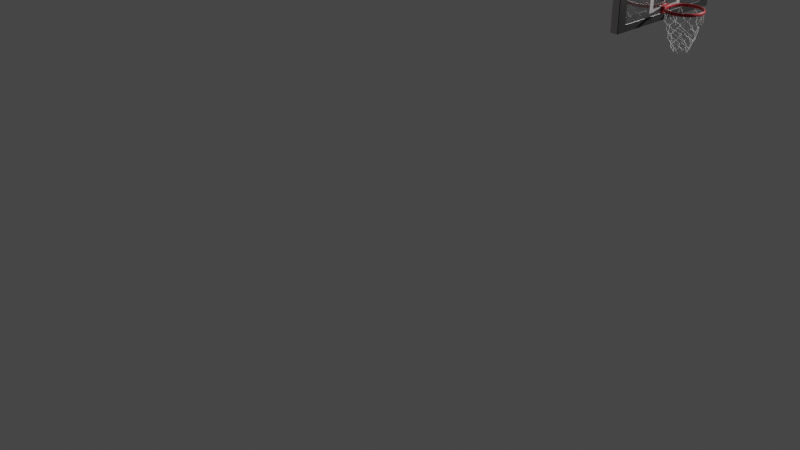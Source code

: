 # Source: BasketballBackboardCopy.blend  (saved by Blender 2.80.69; exported with 4.5.12 LTS)
import bpy
from mathutils import Matrix  # noqa: F401  (used for matrix-valued properties, if any)

bpy.ops.wm.read_factory_settings(use_empty=True)
scene = bpy.context.scene
scene.name = 'Scene'

# ---- collections
col_collection = bpy.data.collections.new('Collection'); scene.collection.children.link(col_collection)

# ---- materials (node trees are filled in below, after node groups)
mat_backboard = bpy.data.materials.new('Backboard')
mat_backboard.alpha_threshold = 0.0
mat_backboard.use_transparent_shadow = False
mat_backboard.roughness = 0.5
mat_backboard.line_color = (0.0, 0.0, 0.0, 1.0)
mat_rim = bpy.data.materials.new('Rim')
mat_rim.use_transparent_shadow = False
mat_rim.roughness = 0.25
mat_guard = bpy.data.materials.new('Guard')
mat_guard.use_transparent_shadow = False
mat_guard.roughness = 0.25
mat_glass = bpy.data.materials.new('Glass')
mat_glass.surface_render_method = 'BLENDED'
mat_glass.blend_method = 'BLEND'
mat_glass.use_transparent_shadow = False
mat_glass.roughness = 0.25
mat_rim_rope = bpy.data.materials.new('Rim Rope')
mat_rim_rope.use_transparent_shadow = False
mat_rim_rope.roughness = 0.25

# ---- material node trees
mat_backboard.use_nodes = True; mat_backboard.node_tree.nodes.clear()
_N = mat_backboard.node_tree.nodes; _L = mat_backboard.node_tree.links
n0 = _N.new('ShaderNodeOutputMaterial'); n0.name = 'Material Output'; n0.location = (300, 300)
n1 = _N.new('ShaderNodeBsdfPrincipled'); n1.name = 'Principled BSDF'; n1.location = (10, 300)
n1.distribution = 'GGX'
n1.subsurface_method = 'BURLEY'
n1.inputs[0].default_value = (0.6105, 0.5711, 0.5841, 1.0)
n1.inputs[1].default_value = 0.8
n1.inputs[3].default_value = 1.45
n1.inputs[27].default_value = (0.0, 0.0, 0.0, 1.0)
n1.inputs[28].default_value = 1.0
_L.new(n1.outputs[0], n0.inputs[0])
n0.is_active_output = True
mat_rim.use_nodes = True; mat_rim.node_tree.nodes.clear()
_N = mat_rim.node_tree.nodes; _L = mat_rim.node_tree.links
n0 = _N.new('ShaderNodeOutputMaterial'); n0.name = 'Material Output'; n0.location = (300, 300)
n1 = _N.new('ShaderNodeBsdfPrincipled'); n1.name = 'Principled BSDF'; n1.location = (10, 300)
n1.distribution = 'GGX'
n1.subsurface_method = 'BURLEY'
n1.inputs[0].default_value = (0.4072, 0.0137, 0.02122, 1.0)
n1.inputs[3].default_value = 1.45
n1.inputs[27].default_value = (0.0, 0.0, 0.0, 1.0)
n1.inputs[28].default_value = 1.0
_L.new(n1.outputs[0], n0.inputs[0])
n0.is_active_output = True
mat_guard.use_nodes = True; mat_guard.node_tree.nodes.clear()
_N = mat_guard.node_tree.nodes; _L = mat_guard.node_tree.links
n0 = _N.new('ShaderNodeOutputMaterial'); n0.name = 'Material Output'; n0.location = (300, 300)
n1 = _N.new('ShaderNodeBsdfPrincipled'); n1.name = 'Principled BSDF'; n1.location = (10, 300)
n1.distribution = 'GGX'
n1.subsurface_method = 'BURLEY'
n1.inputs[0].default_value = (0.006239, 0.006239, 0.006239, 1.0)
n1.inputs[3].default_value = 1.45
n1.inputs[27].default_value = (0.0, 0.0, 0.0, 1.0)
n1.inputs[28].default_value = 1.0
_L.new(n1.outputs[0], n0.inputs[0])
n0.is_active_output = True
mat_glass.use_nodes = True; mat_glass.node_tree.nodes.clear()
_N = mat_glass.node_tree.nodes; _L = mat_glass.node_tree.links
n0 = _N.new('ShaderNodeBsdfPrincipled'); n0.name = 'Principled BSDF'; n0.location = (-475, 826)
n0.distribution = 'GGX'
n0.subsurface_method = 'BURLEY'
n0.inputs[1].default_value = 0.95
n0.inputs[2].default_value = 0.0
n0.inputs[3].default_value = 1.45
n0.inputs[13].default_value = 1.0
n0.inputs[18].default_value = 0.916
n0.inputs[27].default_value = (0.0, 0.0, 0.0, 1.0)
n0.inputs[28].default_value = 1.0
n1 = _N.new('ShaderNodeBsdfTransparent'); n1.name = 'Transparent BSDF'; n1.location = (-408, 937)
n2 = _N.new('ShaderNodeMixShader'); n2.name = 'Mix Shader'; n2.location = (-117, 885)
n3 = _N.new('ShaderNodeOutputMaterial'); n3.name = 'Material Output'; n3.location = (106, 947)
_L.new(n2.outputs[0], n3.inputs[0])
_L.new(n0.outputs[0], n2.inputs[2])
_L.new(n1.outputs[0], n2.inputs[1])
n3.is_active_output = True
mat_rim_rope.use_nodes = True; mat_rim_rope.node_tree.nodes.clear()
_N = mat_rim_rope.node_tree.nodes; _L = mat_rim_rope.node_tree.links
n0 = _N.new('ShaderNodeOutputMaterial'); n0.name = 'Material Output'; n0.location = (300, 300)
n1 = _N.new('ShaderNodeBsdfPrincipled'); n1.name = 'Principled BSDF'; n1.location = (10, 300)
n1.distribution = 'GGX'
n1.subsurface_method = 'BURLEY'
n1.inputs[0].default_value = (1.0, 1.0, 1.0, 1.0)
n1.inputs[3].default_value = 1.45
n1.inputs[27].default_value = (0.0, 0.0, 0.0, 1.0)
n1.inputs[28].default_value = 1.0
_L.new(n1.outputs[0], n0.inputs[0])
n0.is_active_output = True

# ---- world
world_world = bpy.data.worlds.new('World'); scene.world = world_world
world_world.use_nodes = True; world_world.node_tree.nodes.clear()
_N = world_world.node_tree.nodes; _L = world_world.node_tree.links
n0 = _N.new('ShaderNodeOutputWorld'); n0.name = 'World Output'; n0.location = (300, 300)
n1 = _N.new('ShaderNodeBackground'); n1.name = 'Background'; n1.location = (10, 300)
n1.inputs[0].default_value = (0.05088, 0.05088, 0.05088, 1.0)
_L.new(n1.outputs[0], n0.inputs[0])
n0.is_active_output = True
world_world.color = (0.05088, 0.05088, 0.05088)
world_world.use_sun_shadow = False
world_world.sun_shadow_jitter_overblur = 0.0

# ---- cameras
cam_camera = bpy.data.cameras.new('Camera')
cam_camera.clip_end = 100.0
cam_camera.ortho_scale = 7.314
cam_camera.dof.focus_distance = 0.0
cam_camera.dof.aperture_fstop = 128.0

# ---- lights
light_light = bpy.data.lights.new('Light', 'POINT')
light_light.transmission_factor = 0.0
light_light.cutoff_distance = 30.0
light_light.energy = 1000.0
light_light.shadow_buffer_clip_start = 1.001
light_light.shadow_soft_size = 0.1
light_light.shadow_maximum_resolution = 0.006
light_light.use_absolute_resolution = True

# ---- meshes
me_cube = bpy.data.meshes.new('Cube')
me_cube.from_pydata([(1.0, 0.2627, -0.01141), (1.0, 0.2627, -0.6998), (1.0, -0.2627, -0.01141), (1.0, -0.2627, -0.6998), (-1.0, 1.0, 1.0), (-1.0, 1.0, -1.0), (-1.0, -1.0, 1.0), (-1.0, -1.0, -1.0), (1.0, 1.0, -1.0), (1.0, -1.0, -1.0), (1.0, 0.855, -0.855), (1.0, -0.855, -0.855), (1.0, 0.3346, 0.06044), (1.0, 0.3346, -0.7717), (1.0, -0.3346, 0.06044), (1.0, -0.3346, -0.7717), (1.005, -0.0794, -0.8505), (1.011, -0.0794, -0.6896), (1.005, 0.0794, -0.8505), (1.011, 0.0794, -0.6896), (1.12, -0.0794, -0.8505), (2.194, -0.0794, -0.6904), (1.12, 0.0794, -0.8505), (2.194, 0.0794, -0.6904), (1.005, -0.0794, -0.6998), (1.005, 0.0794, -0.6998), (2.191, 0.0794, -0.7165), (2.191, -0.0794, -0.7165), (1.055, -0.0794, -0.6685), (1.055, 0.0794, -0.6685), (1.044, -0.0794, -0.6905), (1.044, 0.0794, -0.6905), (1.088, -0.0794, -0.6695), (1.088, 0.0794, -0.6695), (1.04, -1.0, -1.0), (1.04, 1.0, -1.0), (1.04, 0.855, -0.855), (1.04, -0.855, -0.855), (-1.0, -1.0, 0.0), (-1.0, 1.0, 0.0), (1.0, -0.855, 0.0), (1.0, 0.3346, -0.3556), (1.0, -0.3346, -0.3556), (1.0, 0.2627, -0.3556), (1.0, -0.2627, -0.3556), (1.04, 1.0, 0.0), (1.04, 0.855, 0.0), (1.04, -0.855, 0.0), (1.0, -0.855, 0.1261), (1.04, -0.855, 0.1261), (1.0, 1.0, 1.0), (1.0, 0.855, 0.855), (1.0, -0.855, 0.855), (1.0, 1.0, 0.0), (1.0, 0.855, 0.0), (1.0, -1.0, 1.0), (1.0, -1.0, 0.0), (1.04, 0.855, 0.1261), (1.0, 0.855, 0.1261), (1.208, 1.0, 0.0), (1.208, 1.0, -1.0), (1.208, 0.855, 0.0), (1.208, 0.855, -0.855), (1.208, -0.855, 0.0), (1.208, -0.855, -0.855), (1.208, -1.0, 0.0), (1.208, -0.855, 0.1261), (1.208, 0.855, 0.1261), (1.208, -1.0, -1.0)], [], [(50, 4, 6, 55), (56, 55, 6, 38), (5, 8, 9, 7), (43, 0, 2, 44), (39, 4, 50, 53), (9, 11, 37, 34), (52, 51, 50, 55), (41, 13, 10, 54), (42, 14, 52, 40), (14, 12, 51, 52), (13, 15, 11, 10), (43, 1, 13, 41), (44, 2, 14, 42), (2, 0, 12, 14), (1, 3, 15, 13), (24, 17, 19, 25), (25, 19, 23, 26), (26, 23, 21, 27), (27, 21, 17, 24), (18, 22, 20, 16), (23, 19, 17, 21), (20, 27, 24, 16), (22, 26, 27, 20), (18, 25, 26, 22), (16, 24, 25, 18), (17, 19, 31, 30), (30, 31, 33, 32), (19, 29, 33, 31), (29, 28, 32, 33), (28, 17, 30, 32), (19, 17, 28, 29), (45, 59, 60, 35, 8, 53), (10, 11, 37, 36), (34, 68, 65, 56, 9), (54, 10, 36, 46), (10, 8, 35, 36), (9, 8, 35, 60, 68, 34), (11, 40, 47, 37), (58, 53, 45, 59, 67, 57), (3, 44, 42, 15), (0, 43, 41, 12), (15, 42, 40, 11), (12, 41, 54, 51), (5, 39, 53, 8), (1, 43, 44, 3), (9, 56, 38, 7), (40, 52, 48), (47, 40, 48, 49), (51, 54, 53, 50), (40, 52, 55, 56), (46, 45, 53, 54), (46, 54, 58, 57), (37, 47, 63, 64), (7, 38, 6, 4, 39, 5), (62, 64, 68, 60), (61, 62, 60, 59), (64, 63, 65, 68), (65, 63, 66), (61, 67, 59), (46, 57, 67, 61), (36, 37, 64, 62), (46, 36, 62, 61), (47, 49, 66, 63), (56, 48, 49, 66, 65)])
me_cube.polygons.foreach_set('material_index', [0, 0, 0, 3, 0, 0, 0, 3, 3, 3, 3, 0, 0, 0, 0, 1, 1, 1, 1, 1, 1, 1, 1, 1, 1, 1, 1, 1, 1, 1, 1, 2, 2, 2, 2, 0, 2, 2, 2, 0, 0, 3, 3, 0, 3, 0, 0, 2, 0, 0, 0, 2, 2, 3, 2, 2, 2, 2, 2, 2, 2, 2, 2, 2])
_uv = me_cube.uv_layers.new(name='UVMap')
_uv.uv.foreach_set('vector', [0.375, 0.0, 0.625, 0.0, 0.625, 0.25, 0.375, 0.25, 0.5, 0.25, 0.625, 0.25, 0.625, 0.5, 0.5, 0.5, 0.375, 0.75, 0.625, 0.75, 0.625, 1.0, 0.375, 1.0, 0.25, 0.5907, 0.2862, 0.5907, 0.2862, 0.6593, 0.25, 0.6593, 0.75, 0.5, 0.875, 0.5, 0.875, 0.75, 0.75, 0.75, 0.125, 0.75, 0.1431, 0.7319, 0.1431, 0.7319, 0.125, 0.75, 0.3569, 0.7319, 0.3569, 0.5181, 0.375, 0.5, 0.375, 0.75, 0.25, 0.5813, 0.2063, 0.5813, 0.1431, 0.5181, 0.25, 0.5181, 0.25, 0.6687, 0.2937, 0.6687, 0.3569, 0.7319, 0.25, 0.7319, 0.2937, 0.6687, 0.2937, 0.5813, 0.3569, 0.5181, 0.3569, 0.7319, 0.2063, 0.5813, 0.2063, 0.6687, 0.1431, 0.7319, 0.1431, 0.5181, 0.25, 0.5907, 0.2138, 0.5907, 0.2063, 0.5813, 0.25, 0.5813, 0.25, 0.6593, 0.2862, 0.6593, 0.2937, 0.6687, 0.25, 0.6687, 0.2862, 0.6593, 0.2862, 0.5907, 0.2937, 0.5813, 0.2937, 0.6687, 0.2138, 0.5907, 0.2138, 0.6593, 0.2063, 0.6687, 0.2063, 0.5813, 0.6103, 0.0, 0.625, 0.0, 0.625, 0.25, 0.6103, 0.25, 0.6103, 0.25, 0.625, 0.25, 0.625, 0.5, 0.6103, 0.5, 0.6103, 0.5, 0.625, 0.5, 0.625, 0.75, 0.6103, 0.75, 0.6103, 0.75, 0.625, 0.75, 0.625, 1.0, 0.6103, 1.0, 0.125, 0.5, 0.375, 0.5, 0.375, 0.75, 0.125, 0.75, 0.625, 0.5, 0.875, 0.5, 0.875, 0.75, 0.625, 0.75, 0.375, 0.75, 0.6103, 0.75, 0.6103, 1.0, 0.375, 1.0, 0.375, 0.5, 0.6103, 0.5, 0.6103, 0.75, 0.375, 0.75, 0.375, 0.25, 0.6103, 0.25, 0.6103, 0.5, 0.375, 0.5, 0.375, 0.0, 0.6103, 0.0, 0.6103, 0.25, 0.375, 0.25, 0.875, 0.75, 0.875, 0.5, 0.875, 0.5, 0.875, 0.75, 0.625, 0.0, 0.625, 0.25, 0.625, 0.25, 0.625, 0.0, 0.0, 0.0, 0.0, 0.0, 0.0, 0.0, 0.0, 0.0, 0.0, 0.0, 0.0, 0.0, 0.0, 0.0, 0.0, 0.0, 0.0, 0.0, 0.0, 0.0, 0.0, 0.0, 0.0, 0.0, 0.875, 0.5, 0.875, 0.75, 0.0, 0.0, 0.0, 0.0, 0.75, 0.75, 0.75, 0.75, 0.625, 0.75, 0.625, 0.75, 0.625, 0.75, 0.75, 0.75, 0.1431, 0.5181, 0.1431, 0.7319, 0.1431, 0.7319, 0.1431, 0.5181, 0.375, 0.25, 0.375, 0.25, 0.5, 0.25, 0.5, 0.25, 0.375, 0.25, 0.25, 0.5181, 0.1431, 0.5181, 0.1431, 0.5181, 0.25, 0.5181, 0.1431, 0.5181, 0.125, 0.5, 0.125, 0.5, 0.1431, 0.5181, 0.625, 1.0, 0.625, 0.75, 0.625, 0.75, 0.625, 0.75, 0.625, 1.0, 0.625, 1.0, 0.1431, 0.7319, 0.25, 0.7319, 0.25, 0.7319, 0.1431, 0.7319, 0.25, 0.5181, 0.75, 0.75, 0.75, 0.75, 0.75, 0.75, 0.25, 0.5181, 0.25, 0.5181, 0.2138, 0.6593, 0.25, 0.6593, 0.25, 0.6687, 0.2063, 0.6687, 0.2862, 0.5907, 0.25, 0.5907, 0.25, 0.5813, 0.2937, 0.5813, 0.2063, 0.6687, 0.25, 0.6687, 0.25, 0.7319, 0.1431, 0.7319, 0.2937, 0.5813, 0.25, 0.5813, 0.25, 0.5181, 0.3569, 0.5181, 0.625, 0.5, 0.75, 0.5, 0.75, 0.75, 0.625, 0.75, 0.2138, 0.5907, 0.25, 0.5907, 0.25, 0.6593, 0.2138, 0.6593, 0.375, 0.25, 0.5, 0.25, 0.5, 0.5, 0.375, 0.5, 0.25, 0.7319, 0.3569, 0.7319, 0.25, 0.7319, 0.25, 0.7319, 0.25, 0.7319, 0.25, 0.7319, 0.25, 0.7319, 0.3569, 0.5181, 0.25, 0.5181, 0.25, 0.5, 0.375, 0.5, 0.25, 0.7319, 0.3569, 0.7319, 0.375, 0.75, 0.25, 0.75, 0.25, 0.5181, 0.25, 0.5, 0.25, 0.5, 0.25, 0.5181, 0.25, 0.5181, 0.25, 0.5181, 0.25, 0.5181, 0.25, 0.5181, 0.1431, 0.7319, 0.25, 0.7319, 0.25, 0.7319, 0.1431, 0.7319, 0.375, 0.5, 0.5, 0.5, 0.625, 0.5, 0.625, 0.75, 0.5, 0.75, 0.375, 0.75, 0.1431, 0.5181, 0.1431, 0.7319, 0.125, 0.75, 0.125, 0.5, 0.25, 0.5181, 0.1431, 0.5181, 0.125, 0.5, 0.25, 0.5, 0.1431, 0.7319, 0.25, 0.7319, 0.25, 0.75, 0.125, 0.75, 0.25, 0.75, 0.25, 0.7319, 0.25, 0.7319, 0.0, 0.0, 0.0, 0.0, 0.0, 0.0, 0.25, 0.5181, 0.25, 0.5181, 0.25, 0.5181, 0.25, 0.5181, 0.1431, 0.5181, 0.1431, 0.7319, 0.1431, 0.7319, 0.1431, 0.5181, 0.25, 0.5181, 0.1431, 0.5181, 0.1431, 0.5181, 0.25, 0.5181, 0.25, 0.7319, 0.25, 0.7319, 0.25, 0.7319, 0.25, 0.7319, 0.5, 0.25, 0.25, 0.7319, 0.25, 0.7319, 0.25, 0.7319, 0.25, 0.75])
me_cube.materials.append(mat_backboard)
me_cube.materials.append(mat_rim)
me_cube.materials.append(mat_guard)
me_cube.materials.append(mat_glass)
me_cube.use_remesh_preserve_volume = False
me_cube.use_remesh_preserve_attributes = False
me_cube.use_mirror_vertex_groups = False
me_cube.update()
me_torus = bpy.data.meshes.new('Torus')
me_torus.from_pydata([(1.05, 0.0, 0.0), (1.043, 0.0, 0.025), (1.025, 0.0, 0.0433), (1.0, 0.0, 0.05), (0.975, 0.0, 0.0433), (0.9567, 0.0, 0.025), (0.95, 0.0, 6.123e-18), (0.9567, 0.0, -0.025), (0.975, 0.0, -0.0433), (1.0, 0.0, -0.05), (1.025, 0.0, -0.0433), (1.043, 0.0, -0.025), (1.041, 0.1371, 0.0), (1.034, 0.1362, 0.025), (1.016, 0.1338, 0.0433), (0.9914, 0.1305, 0.05), (0.9667, 0.1273, 0.0433), (0.9485, 0.1249, 0.025), (0.9419, 0.124, 6.123e-18), (0.9485, 0.1249, -0.025), (0.9667, 0.1273, -0.0433), (0.9914, 0.1305, -0.05), (1.016, 0.1338, -0.0433), (1.034, 0.1362, -0.025), (1.014, 0.2718, 0.0), (1.008, 0.27, 0.025), (0.9901, 0.2653, 0.0433), (0.9659, 0.2588, 0.05), (0.9418, 0.2523, 0.0433), (0.9241, 0.2476, 0.025), (0.9176, 0.2459, 6.123e-18), (0.9241, 0.2476, -0.025), (0.9418, 0.2523, -0.0433), (0.9659, 0.2588, -0.05), (0.9901, 0.2653, -0.0433), (1.008, 0.27, -0.025), (0.9701, 0.4018, 0.0), (0.9639, 0.3993, 0.025), (0.947, 0.3923, 0.0433), (0.9239, 0.3827, 0.05), (0.9008, 0.3731, 0.0433), (0.8839, 0.3661, 0.025), (0.8777, 0.3635, 6.123e-18), (0.8839, 0.3661, -0.025), (0.9008, 0.3731, -0.0433), (0.9239, 0.3827, -0.05), (0.947, 0.3923, -0.0433), (0.9639, 0.3993, -0.025), (0.9093, 0.525, 0.0), (0.9035, 0.5217, 0.025), (0.8877, 0.5125, 0.0433), (0.866, 0.5, 0.05), (0.8444, 0.4875, 0.0433), (0.8285, 0.4783, 0.025), (0.8227, 0.475, 6.123e-18), (0.8285, 0.4783, -0.025), (0.8444, 0.4875, -0.0433), (0.866, 0.5, -0.05), (0.8877, 0.5125, -0.0433), (0.9035, 0.5217, -0.025), (0.833, 0.6392, 0.0), (0.8277, 0.6351, 0.025), (0.8132, 0.624, 0.0433), (0.7934, 0.6088, 0.05), (0.7735, 0.5935, 0.0433), (0.759, 0.5824, 0.025), (0.7537, 0.5783, 6.123e-18), (0.759, 0.5824, -0.025), (0.7735, 0.5935, -0.0433), (0.7934, 0.6088, -0.05), (0.8132, 0.624, -0.0433), (0.8277, 0.6351, -0.025), (0.7425, 0.7425, 0.0), (0.7377, 0.7377, 0.025), (0.7248, 0.7248, 0.0433), (0.7071, 0.7071, 0.05), (0.6894, 0.6894, 0.0433), (0.6765, 0.6765, 0.025), (0.6718, 0.6718, 6.123e-18), (0.6765, 0.6765, -0.025), (0.6894, 0.6894, -0.0433), (0.7071, 0.7071, -0.05), (0.7248, 0.7248, -0.0433), (0.7377, 0.7377, -0.025), (0.6392, 0.833, 0.0), (0.6351, 0.8277, 0.025), (0.624, 0.8132, 0.0433), (0.6088, 0.7934, 0.05), (0.5935, 0.7735, 0.0433), (0.5824, 0.759, 0.025), (0.5783, 0.7537, 6.123e-18), (0.5824, 0.759, -0.025), (0.5935, 0.7735, -0.0433), (0.6088, 0.7934, -0.05), (0.624, 0.8132, -0.0433), (0.6351, 0.8277, -0.025), (0.525, 0.9093, 0.0), (0.5217, 0.9035, 0.025), (0.5125, 0.8877, 0.0433), (0.5, 0.866, 0.05), (0.4875, 0.8444, 0.0433), (0.4783, 0.8285, 0.025), (0.475, 0.8227, 6.123e-18), (0.4783, 0.8285, -0.025), (0.4875, 0.8444, -0.0433), (0.5, 0.866, -0.05), (0.5125, 0.8877, -0.0433), (0.5217, 0.9035, -0.025), (0.4018, 0.9701, 0.0), (0.3993, 0.9639, 0.025), (0.3923, 0.947, 0.0433), (0.3827, 0.9239, 0.05), (0.3731, 0.9008, 0.0433), (0.3661, 0.8839, 0.025), (0.3635, 0.8777, 6.123e-18), (0.3661, 0.8839, -0.025), (0.3731, 0.9008, -0.0433), (0.3827, 0.9239, -0.05), (0.3923, 0.947, -0.0433), (0.3993, 0.9639, -0.025), (0.2718, 1.014, 0.0), (0.27, 1.008, 0.025), (0.2653, 0.9901, 0.0433), (0.2588, 0.9659, 0.05), (0.2523, 0.9418, 0.0433), (0.2476, 0.9241, 0.025), (0.2459, 0.9176, 6.123e-18), (0.2476, 0.9241, -0.025), (0.2523, 0.9418, -0.0433), (0.2588, 0.9659, -0.05), (0.2653, 0.9901, -0.0433), (0.27, 1.008, -0.025), (0.1371, 1.041, 0.0), (0.1362, 1.034, 0.025), (0.1338, 1.016, 0.0433), (0.1305, 0.9914, 0.05), (0.1273, 0.9667, 0.0433), (0.1249, 0.9485, 0.025), (0.124, 0.9419, 6.123e-18), (0.1249, 0.9485, -0.025), (0.1273, 0.9667, -0.0433), (0.1305, 0.9914, -0.05), (0.1338, 1.016, -0.0433), (0.1362, 1.034, -0.025), (7.927e-08, 1.05, 0.0), (7.877e-08, 1.043, 0.025), (7.739e-08, 1.025, 0.0433), (7.55e-08, 1.0, 0.05), (7.361e-08, 0.975, 0.0433), (7.223e-08, 0.9567, 0.025), (7.172e-08, 0.95, 6.123e-18), (7.223e-08, 0.9567, -0.025), (7.361e-08, 0.975, -0.0433), (7.55e-08, 1.0, -0.05), (7.739e-08, 1.025, -0.0433), (7.877e-08, 1.043, -0.025), (-0.1371, 1.041, 0.0), (-0.1362, 1.034, 0.025), (-0.1338, 1.016, 0.0433), (-0.1305, 0.9914, 0.05), (-0.1273, 0.9667, 0.0433), (-0.1249, 0.9485, 0.025), (-0.124, 0.9419, 6.123e-18), (-0.1249, 0.9485, -0.025), (-0.1273, 0.9667, -0.0433), (-0.1305, 0.9914, -0.05), (-0.1338, 1.016, -0.0433), (-0.1362, 1.034, -0.025), (-0.2718, 1.014, 0.0), (-0.27, 1.008, 0.025), (-0.2653, 0.9901, 0.0433), (-0.2588, 0.9659, 0.05), (-0.2523, 0.9418, 0.0433), (-0.2476, 0.9241, 0.025), (-0.2459, 0.9176, 6.123e-18), (-0.2476, 0.9241, -0.025), (-0.2523, 0.9418, -0.0433), (-0.2588, 0.9659, -0.05), (-0.2653, 0.9901, -0.0433), (-0.27, 1.008, -0.025), (-0.4018, 0.9701, 0.0), (-0.3993, 0.9639, 0.025), (-0.3923, 0.947, 0.0433), (-0.3827, 0.9239, 0.05), (-0.3731, 0.9008, 0.0433), (-0.3661, 0.8839, 0.025), (-0.3635, 0.8777, 6.123e-18), (-0.3661, 0.8839, -0.025), (-0.3731, 0.9008, -0.0433), (-0.3827, 0.9239, -0.05), (-0.3923, 0.947, -0.0433), (-0.3993, 0.9639, -0.025), (-0.525, 0.9093, 0.0), (-0.5217, 0.9035, 0.025), (-0.5125, 0.8877, 0.0433), (-0.5, 0.866, 0.05), (-0.4875, 0.8444, 0.0433), (-0.4783, 0.8285, 0.025), (-0.475, 0.8227, 6.123e-18), (-0.4783, 0.8285, -0.025), (-0.4875, 0.8444, -0.0433), (-0.5, 0.866, -0.05), (-0.5125, 0.8877, -0.0433), (-0.5217, 0.9035, -0.025), (-0.6392, 0.833, 0.0), (-0.6351, 0.8277, 0.025), (-0.624, 0.8132, 0.0433), (-0.6088, 0.7934, 0.05), (-0.5935, 0.7735, 0.0433), (-0.5824, 0.759, 0.025), (-0.5783, 0.7537, 6.123e-18), (-0.5824, 0.759, -0.025), (-0.5935, 0.7735, -0.0433), (-0.6088, 0.7934, -0.05), (-0.624, 0.8132, -0.0433), (-0.6351, 0.8277, -0.025), (-0.7425, 0.7425, 0.0), (-0.7377, 0.7377, 0.025), (-0.7248, 0.7248, 0.0433), (-0.7071, 0.7071, 0.05), (-0.6894, 0.6894, 0.0433), (-0.6765, 0.6765, 0.025), (-0.6718, 0.6718, 6.123e-18), (-0.6765, 0.6765, -0.025), (-0.6894, 0.6894, -0.0433), (-0.7071, 0.7071, -0.05), (-0.7248, 0.7248, -0.0433), (-0.7377, 0.7377, -0.025), (-0.833, 0.6392, 0.0), (-0.8277, 0.6351, 0.025), (-0.8132, 0.624, 0.0433), (-0.7934, 0.6088, 0.05), (-0.7735, 0.5935, 0.0433), (-0.759, 0.5824, 0.025), (-0.7537, 0.5783, 6.123e-18), (-0.759, 0.5824, -0.025), (-0.7735, 0.5935, -0.0433), (-0.7934, 0.6088, -0.05), (-0.8132, 0.624, -0.0433), (-0.8277, 0.6351, -0.025), (-0.9093, 0.525, 0.0), (-0.9035, 0.5217, 0.025), (-0.8877, 0.5125, 0.0433), (-0.866, 0.5, 0.05), (-0.8444, 0.4875, 0.0433), (-0.8285, 0.4783, 0.025), (-0.8227, 0.475, 6.123e-18), (-0.8285, 0.4783, -0.025), (-0.8444, 0.4875, -0.0433), (-0.866, 0.5, -0.05), (-0.8877, 0.5125, -0.0433), (-0.9035, 0.5217, -0.025), (-0.9701, 0.4018, 0.0), (-0.9639, 0.3993, 0.025), (-0.947, 0.3923, 0.0433), (-0.9239, 0.3827, 0.05), (-0.9008, 0.3731, 0.0433), (-0.8839, 0.3661, 0.025), (-0.8777, 0.3635, 6.123e-18), (-0.8839, 0.3661, -0.025), (-0.9008, 0.3731, -0.0433), (-0.9239, 0.3827, -0.05), (-0.947, 0.3923, -0.0433), (-0.9639, 0.3993, -0.025), (-1.014, 0.2718, 0.0), (-1.008, 0.27, 0.025), (-0.9901, 0.2653, 0.0433), (-0.9659, 0.2588, 0.05), (-0.9418, 0.2523, 0.0433), (-0.9241, 0.2476, 0.025), (-0.9176, 0.2459, 6.123e-18), (-0.9241, 0.2476, -0.025), (-0.9418, 0.2523, -0.0433), (-0.9659, 0.2588, -0.05), (-0.9901, 0.2653, -0.0433), (-1.008, 0.27, -0.025), (-1.041, 0.1371, 0.0), (-1.034, 0.1362, 0.025), (-1.016, 0.1338, 0.0433), (-0.9914, 0.1305, 0.05), (-0.9667, 0.1273, 0.0433), (-0.9485, 0.1249, 0.025), (-0.9419, 0.124, 6.123e-18), (-0.9485, 0.1249, -0.025), (-0.9667, 0.1273, -0.0433), (-0.9914, 0.1305, -0.05), (-1.016, 0.1338, -0.0433), (-1.034, 0.1362, -0.025), (-1.05, 9.179e-08, 0.0), (-1.043, 9.121e-08, 0.025), (-1.025, 8.961e-08, 0.0433), (-1.0, 8.742e-08, 0.05), (-0.975, 8.524e-08, 0.0433), (-0.9567, 8.364e-08, 0.025), (-0.95, 8.305e-08, 6.123e-18), (-0.9567, 8.364e-08, -0.025), (-0.975, 8.524e-08, -0.0433), (-1.0, 8.742e-08, -0.05), (-1.025, 8.961e-08, -0.0433), (-1.043, 9.121e-08, -0.025), (-1.041, -0.1371, 0.0), (-1.034, -0.1362, 0.025), (-1.016, -0.1338, 0.0433), (-0.9914, -0.1305, 0.05), (-0.9667, -0.1273, 0.0433), (-0.9485, -0.1249, 0.025), (-0.9419, -0.124, 6.123e-18), (-0.9485, -0.1249, -0.025), (-0.9667, -0.1273, -0.0433), (-0.9914, -0.1305, -0.05), (-1.016, -0.1338, -0.0433), (-1.034, -0.1362, -0.025), (-1.014, -0.2718, 0.0), (-1.008, -0.27, 0.025), (-0.9901, -0.2653, 0.0433), (-0.9659, -0.2588, 0.05), (-0.9418, -0.2523, 0.0433), (-0.9241, -0.2476, 0.025), (-0.9176, -0.2459, 6.123e-18), (-0.9241, -0.2476, -0.025), (-0.9418, -0.2523, -0.0433), (-0.9659, -0.2588, -0.05), (-0.9901, -0.2653, -0.0433), (-1.008, -0.27, -0.025), (-0.9701, -0.4018, 0.0), (-0.9639, -0.3993, 0.025), (-0.947, -0.3923, 0.0433), (-0.9239, -0.3827, 0.05), (-0.9008, -0.3731, 0.0433), (-0.8839, -0.3661, 0.025), (-0.8777, -0.3635, 6.123e-18), (-0.8839, -0.3661, -0.025), (-0.9008, -0.3731, -0.0433), (-0.9239, -0.3827, -0.05), (-0.947, -0.3923, -0.0433), (-0.9639, -0.3993, -0.025), (-0.9093, -0.525, 0.0), (-0.9035, -0.5217, 0.025), (-0.8877, -0.5125, 0.0433), (-0.866, -0.5, 0.05), (-0.8444, -0.4875, 0.0433), (-0.8285, -0.4783, 0.025), (-0.8227, -0.475, 6.123e-18), (-0.8285, -0.4783, -0.025), (-0.8444, -0.4875, -0.0433), (-0.866, -0.5, -0.05), (-0.8877, -0.5125, -0.0433), (-0.9035, -0.5217, -0.025), (-0.833, -0.6392, 0.0), (-0.8277, -0.6351, 0.025), (-0.8132, -0.624, 0.0433), (-0.7934, -0.6088, 0.05), (-0.7735, -0.5935, 0.0433), (-0.759, -0.5824, 0.025), (-0.7537, -0.5783, 6.123e-18), (-0.759, -0.5824, -0.025), (-0.7735, -0.5935, -0.0433), (-0.7934, -0.6088, -0.05), (-0.8132, -0.624, -0.0433), (-0.8277, -0.6351, -0.025), (-0.7425, -0.7425, 0.0), (-0.7377, -0.7377, 0.025), (-0.7248, -0.7248, 0.0433), (-0.7071, -0.7071, 0.05), (-0.6894, -0.6894, 0.0433), (-0.6765, -0.6765, 0.025), (-0.6718, -0.6718, 6.123e-18), (-0.6765, -0.6765, -0.025), (-0.6894, -0.6894, -0.0433), (-0.7071, -0.7071, -0.05), (-0.7248, -0.7248, -0.0433), (-0.7377, -0.7377, -0.025), (-0.6392, -0.833, 0.0), (-0.6351, -0.8277, 0.025), (-0.624, -0.8132, 0.0433), (-0.6088, -0.7934, 0.05), (-0.5935, -0.7735, 0.0433), (-0.5824, -0.759, 0.025), (-0.5783, -0.7537, 6.123e-18), (-0.5824, -0.759, -0.025), (-0.5935, -0.7735, -0.0433), (-0.6088, -0.7934, -0.05), (-0.624, -0.8132, -0.0433), (-0.6351, -0.8277, -0.025), (-0.525, -0.9093, 0.0), (-0.5217, -0.9035, 0.025), (-0.5125, -0.8877, 0.0433), (-0.5, -0.866, 0.05), (-0.4875, -0.8444, 0.0433), (-0.4783, -0.8285, 0.025), (-0.475, -0.8227, 6.123e-18), (-0.4783, -0.8285, -0.025), (-0.4875, -0.8444, -0.0433), (-0.5, -0.866, -0.05), (-0.5125, -0.8877, -0.0433), (-0.5217, -0.9035, -0.025), (-0.4018, -0.9701, 0.0), (-0.3993, -0.9639, 0.025), (-0.3923, -0.947, 0.0433), (-0.3827, -0.9239, 0.05), (-0.3731, -0.9008, 0.0433), (-0.3661, -0.8839, 0.025), (-0.3635, -0.8777, 6.123e-18), (-0.3661, -0.8839, -0.025), (-0.3731, -0.9008, -0.0433), (-0.3827, -0.9239, -0.05), (-0.3923, -0.947, -0.0433), (-0.3993, -0.9639, -0.025), (-0.2718, -1.014, 0.0), (-0.27, -1.008, 0.025), (-0.2653, -0.9901, 0.0433), (-0.2588, -0.9659, 0.05), (-0.2523, -0.9418, 0.0433), (-0.2476, -0.9241, 0.025), (-0.2459, -0.9176, 6.123e-18), (-0.2476, -0.9241, -0.025), (-0.2523, -0.9418, -0.0433), (-0.2588, -0.9659, -0.05), (-0.2653, -0.9901, -0.0433), (-0.27, -1.008, -0.025), (-0.1371, -1.041, 0.0), (-0.1362, -1.034, 0.025), (-0.1338, -1.016, 0.0433), (-0.1305, -0.9914, 0.05), (-0.1273, -0.9667, 0.0433), (-0.1249, -0.9485, 0.025), (-0.124, -0.9419, 6.123e-18), (-0.1249, -0.9485, -0.025), (-0.1273, -0.9667, -0.0433), (-0.1305, -0.9914, -0.05), (-0.1338, -1.016, -0.0433), (-0.1362, -1.034, -0.025), (7.927e-08, -1.05, 0.0), (7.877e-08, -1.043, 0.025), (7.739e-08, -1.025, 0.0433), (7.55e-08, -1.0, 0.05), (7.361e-08, -0.975, 0.0433), (7.223e-08, -0.9567, 0.025), (7.172e-08, -0.95, 6.123e-18), (7.223e-08, -0.9567, -0.025), (7.361e-08, -0.975, -0.0433), (7.55e-08, -1.0, -0.05), (7.739e-08, -1.025, -0.0433), (7.877e-08, -1.043, -0.025), (0.1371, -1.041, 0.0), (0.1362, -1.034, 0.025), (0.1338, -1.016, 0.0433), (0.1305, -0.9914, 0.05), (0.1273, -0.9667, 0.0433), (0.1249, -0.9485, 0.025), (0.124, -0.9419, 6.123e-18), (0.1249, -0.9485, -0.025), (0.1273, -0.9667, -0.0433), (0.1305, -0.9914, -0.05), (0.1338, -1.016, -0.0433), (0.1362, -1.034, -0.025), (0.2718, -1.014, 0.0), (0.27, -1.008, 0.025), (0.2653, -0.9901, 0.0433), (0.2588, -0.9659, 0.05), (0.2523, -0.9418, 0.0433), (0.2476, -0.9241, 0.025), (0.2459, -0.9176, 6.123e-18), (0.2476, -0.9241, -0.025), (0.2523, -0.9418, -0.0433), (0.2588, -0.9659, -0.05), (0.2653, -0.9901, -0.0433), (0.27, -1.008, -0.025), (0.4018, -0.9701, 0.0), (0.3993, -0.9639, 0.025), (0.3923, -0.947, 0.0433), (0.3827, -0.9239, 0.05), (0.3731, -0.9008, 0.0433), (0.3661, -0.8839, 0.025), (0.3635, -0.8777, 6.123e-18), (0.3661, -0.8839, -0.025), (0.3731, -0.9008, -0.0433), (0.3827, -0.9239, -0.05), (0.3923, -0.947, -0.0433), (0.3993, -0.9639, -0.025), (0.525, -0.9093, 0.0), (0.5217, -0.9035, 0.025), (0.5125, -0.8877, 0.0433), (0.5, -0.866, 0.05), (0.4875, -0.8444, 0.0433), (0.4783, -0.8285, 0.025), (0.475, -0.8227, 6.123e-18), (0.4783, -0.8285, -0.025), (0.4875, -0.8444, -0.0433), (0.5, -0.866, -0.05), (0.5125, -0.8877, -0.0433), (0.5217, -0.9035, -0.025), (0.6392, -0.833, 0.0), (0.6351, -0.8277, 0.025), (0.624, -0.8132, 0.0433), (0.6088, -0.7934, 0.05), (0.5935, -0.7735, 0.0433), (0.5824, -0.759, 0.025), (0.5783, -0.7537, 6.123e-18), (0.5824, -0.759, -0.025), (0.5935, -0.7735, -0.0433), (0.6088, -0.7934, -0.05), (0.624, -0.8132, -0.0433), (0.6351, -0.8277, -0.025), (0.7425, -0.7425, 0.0), (0.7377, -0.7377, 0.025), (0.7248, -0.7248, 0.0433), (0.7071, -0.7071, 0.05), (0.6894, -0.6894, 0.0433), (0.6765, -0.6765, 0.025), (0.6718, -0.6718, 6.123e-18), (0.6765, -0.6765, -0.025), (0.6894, -0.6894, -0.0433), (0.7071, -0.7071, -0.05), (0.7248, -0.7248, -0.0433), (0.7377, -0.7377, -0.025), (0.833, -0.6392, 0.0), (0.8277, -0.6351, 0.025), (0.8132, -0.624, 0.0433), (0.7934, -0.6088, 0.05), (0.7735, -0.5935, 0.0433), (0.759, -0.5824, 0.025), (0.7537, -0.5783, 6.123e-18), (0.759, -0.5824, -0.025), (0.7735, -0.5935, -0.0433), (0.7934, -0.6088, -0.05), (0.8132, -0.624, -0.0433), (0.8277, -0.6351, -0.025), (0.9093, -0.525, 0.0), (0.9035, -0.5217, 0.025), (0.8877, -0.5125, 0.0433), (0.866, -0.5, 0.05), (0.8444, -0.4875, 0.0433), (0.8285, -0.4783, 0.025), (0.8227, -0.475, 6.123e-18), (0.8285, -0.4783, -0.025), (0.8444, -0.4875, -0.0433), (0.866, -0.5, -0.05), (0.8877, -0.5125, -0.0433), (0.9035, -0.5217, -0.025), (0.9701, -0.4018, 0.0), (0.9639, -0.3993, 0.025), (0.947, -0.3923, 0.0433), (0.9239, -0.3827, 0.05), (0.9008, -0.3731, 0.0433), (0.8839, -0.3661, 0.025), (0.8777, -0.3635, 6.123e-18), (0.8839, -0.3661, -0.025), (0.9008, -0.3731, -0.0433), (0.9239, -0.3827, -0.05), (0.947, -0.3923, -0.0433), (0.9639, -0.3993, -0.025), (1.014, -0.2718, 0.0), (1.008, -0.27, 0.025), (0.9901, -0.2653, 0.0433), (0.9659, -0.2588, 0.05), (0.9418, -0.2523, 0.0433), (0.9241, -0.2476, 0.025), (0.9176, -0.2459, 6.123e-18), (0.9241, -0.2476, -0.025), (0.9418, -0.2523, -0.0433), (0.9659, -0.2588, -0.05), (0.9901, -0.2653, -0.0433), (1.008, -0.27, -0.025), (1.041, -0.1371, 0.0), (1.034, -0.1362, 0.025), (1.016, -0.1338, 0.0433), (0.9914, -0.1305, 0.05), (0.9667, -0.1273, 0.0433), (0.9485, -0.1249, 0.025), (0.9419, -0.124, 6.123e-18), (0.9485, -0.1249, -0.025), (0.9667, -0.1273, -0.0433), (0.9914, -0.1305, -0.05), (1.016, -0.1338, -0.0433), (1.034, -0.1362, -0.025)], [], [(0, 12, 13, 1), (1, 13, 14, 2), (2, 14, 15, 3), (3, 15, 16, 4), (4, 16, 17, 5), (5, 17, 18, 6), (6, 18, 19, 7), (7, 19, 20, 8), (8, 20, 21, 9), (9, 21, 22, 10), (10, 22, 23, 11), (11, 23, 12, 0), (12, 24, 25, 13), (13, 25, 26, 14), (14, 26, 27, 15), (15, 27, 28, 16), (16, 28, 29, 17), (17, 29, 30, 18), (18, 30, 31, 19), (19, 31, 32, 20), (20, 32, 33, 21), (21, 33, 34, 22), (22, 34, 35, 23), (23, 35, 24, 12), (24, 36, 37, 25), (25, 37, 38, 26), (26, 38, 39, 27), (27, 39, 40, 28), (28, 40, 41, 29), (29, 41, 42, 30), (30, 42, 43, 31), (31, 43, 44, 32), (32, 44, 45, 33), (33, 45, 46, 34), (34, 46, 47, 35), (35, 47, 36, 24), (36, 48, 49, 37), (37, 49, 50, 38), (38, 50, 51, 39), (39, 51, 52, 40), (40, 52, 53, 41), (41, 53, 54, 42), (42, 54, 55, 43), (43, 55, 56, 44), (44, 56, 57, 45), (45, 57, 58, 46), (46, 58, 59, 47), (47, 59, 48, 36), (48, 60, 61, 49), (49, 61, 62, 50), (50, 62, 63, 51), (51, 63, 64, 52), (52, 64, 65, 53), (53, 65, 66, 54), (54, 66, 67, 55), (55, 67, 68, 56), (56, 68, 69, 57), (57, 69, 70, 58), (58, 70, 71, 59), (59, 71, 60, 48), (60, 72, 73, 61), (61, 73, 74, 62), (62, 74, 75, 63), (63, 75, 76, 64), (64, 76, 77, 65), (65, 77, 78, 66), (66, 78, 79, 67), (67, 79, 80, 68), (68, 80, 81, 69), (69, 81, 82, 70), (70, 82, 83, 71), (71, 83, 72, 60), (72, 84, 85, 73), (73, 85, 86, 74), (74, 86, 87, 75), (75, 87, 88, 76), (76, 88, 89, 77), (77, 89, 90, 78), (78, 90, 91, 79), (79, 91, 92, 80), (80, 92, 93, 81), (81, 93, 94, 82), (82, 94, 95, 83), (83, 95, 84, 72), (84, 96, 97, 85), (85, 97, 98, 86), (86, 98, 99, 87), (87, 99, 100, 88), (88, 100, 101, 89), (89, 101, 102, 90), (90, 102, 103, 91), (91, 103, 104, 92), (92, 104, 105, 93), (93, 105, 106, 94), (94, 106, 107, 95), (95, 107, 96, 84), (96, 108, 109, 97), (97, 109, 110, 98), (98, 110, 111, 99), (99, 111, 112, 100), (100, 112, 113, 101), (101, 113, 114, 102), (102, 114, 115, 103), (103, 115, 116, 104), (104, 116, 117, 105), (105, 117, 118, 106), (106, 118, 119, 107), (107, 119, 108, 96), (108, 120, 121, 109), (109, 121, 122, 110), (110, 122, 123, 111), (111, 123, 124, 112), (112, 124, 125, 113), (113, 125, 126, 114), (114, 126, 127, 115), (115, 127, 128, 116), (116, 128, 129, 117), (117, 129, 130, 118), (118, 130, 131, 119), (119, 131, 120, 108), (120, 132, 133, 121), (121, 133, 134, 122), (122, 134, 135, 123), (123, 135, 136, 124), (124, 136, 137, 125), (125, 137, 138, 126), (126, 138, 139, 127), (127, 139, 140, 128), (128, 140, 141, 129), (129, 141, 142, 130), (130, 142, 143, 131), (131, 143, 132, 120), (132, 144, 145, 133), (133, 145, 146, 134), (134, 146, 147, 135), (135, 147, 148, 136), (136, 148, 149, 137), (137, 149, 150, 138), (138, 150, 151, 139), (139, 151, 152, 140), (140, 152, 153, 141), (141, 153, 154, 142), (142, 154, 155, 143), (143, 155, 144, 132), (144, 156, 157, 145), (145, 157, 158, 146), (146, 158, 159, 147), (147, 159, 160, 148), (148, 160, 161, 149), (149, 161, 162, 150), (150, 162, 163, 151), (151, 163, 164, 152), (152, 164, 165, 153), (153, 165, 166, 154), (154, 166, 167, 155), (155, 167, 156, 144), (156, 168, 169, 157), (157, 169, 170, 158), (158, 170, 171, 159), (159, 171, 172, 160), (160, 172, 173, 161), (161, 173, 174, 162), (162, 174, 175, 163), (163, 175, 176, 164), (164, 176, 177, 165), (165, 177, 178, 166), (166, 178, 179, 167), (167, 179, 168, 156), (168, 180, 181, 169), (169, 181, 182, 170), (170, 182, 183, 171), (171, 183, 184, 172), (172, 184, 185, 173), (173, 185, 186, 174), (174, 186, 187, 175), (175, 187, 188, 176), (176, 188, 189, 177), (177, 189, 190, 178), (178, 190, 191, 179), (179, 191, 180, 168), (180, 192, 193, 181), (181, 193, 194, 182), (182, 194, 195, 183), (183, 195, 196, 184), (184, 196, 197, 185), (185, 197, 198, 186), (186, 198, 199, 187), (187, 199, 200, 188), (188, 200, 201, 189), (189, 201, 202, 190), (190, 202, 203, 191), (191, 203, 192, 180), (192, 204, 205, 193), (193, 205, 206, 194), (194, 206, 207, 195), (195, 207, 208, 196), (196, 208, 209, 197), (197, 209, 210, 198), (198, 210, 211, 199), (199, 211, 212, 200), (200, 212, 213, 201), (201, 213, 214, 202), (202, 214, 215, 203), (203, 215, 204, 192), (204, 216, 217, 205), (205, 217, 218, 206), (206, 218, 219, 207), (207, 219, 220, 208), (208, 220, 221, 209), (209, 221, 222, 210), (210, 222, 223, 211), (211, 223, 224, 212), (212, 224, 225, 213), (213, 225, 226, 214), (214, 226, 227, 215), (215, 227, 216, 204), (216, 228, 229, 217), (217, 229, 230, 218), (218, 230, 231, 219), (219, 231, 232, 220), (220, 232, 233, 221), (221, 233, 234, 222), (222, 234, 235, 223), (223, 235, 236, 224), (224, 236, 237, 225), (225, 237, 238, 226), (226, 238, 239, 227), (227, 239, 228, 216), (228, 240, 241, 229), (229, 241, 242, 230), (230, 242, 243, 231), (231, 243, 244, 232), (232, 244, 245, 233), (233, 245, 246, 234), (234, 246, 247, 235), (235, 247, 248, 236), (236, 248, 249, 237), (237, 249, 250, 238), (238, 250, 251, 239), (239, 251, 240, 228), (240, 252, 253, 241), (241, 253, 254, 242), (242, 254, 255, 243), (243, 255, 256, 244), (244, 256, 257, 245), (245, 257, 258, 246), (246, 258, 259, 247), (247, 259, 260, 248), (248, 260, 261, 249), (249, 261, 262, 250), (250, 262, 263, 251), (251, 263, 252, 240), (252, 264, 265, 253), (253, 265, 266, 254), (254, 266, 267, 255), (255, 267, 268, 256), (256, 268, 269, 257), (257, 269, 270, 258), (258, 270, 271, 259), (259, 271, 272, 260), (260, 272, 273, 261), (261, 273, 274, 262), (262, 274, 275, 263), (263, 275, 264, 252), (264, 276, 277, 265), (265, 277, 278, 266), (266, 278, 279, 267), (267, 279, 280, 268), (268, 280, 281, 269), (269, 281, 282, 270), (270, 282, 283, 271), (271, 283, 284, 272), (272, 284, 285, 273), (273, 285, 286, 274), (274, 286, 287, 275), (275, 287, 276, 264), (276, 288, 289, 277), (277, 289, 290, 278), (278, 290, 291, 279), (279, 291, 292, 280), (280, 292, 293, 281), (281, 293, 294, 282), (282, 294, 295, 283), (283, 295, 296, 284), (284, 296, 297, 285), (285, 297, 298, 286), (286, 298, 299, 287), (287, 299, 288, 276), (288, 300, 301, 289), (289, 301, 302, 290), (290, 302, 303, 291), (291, 303, 304, 292), (292, 304, 305, 293), (293, 305, 306, 294), (294, 306, 307, 295), (295, 307, 308, 296), (296, 308, 309, 297), (297, 309, 310, 298), (298, 310, 311, 299), (299, 311, 300, 288), (300, 312, 313, 301), (301, 313, 314, 302), (302, 314, 315, 303), (303, 315, 316, 304), (304, 316, 317, 305), (305, 317, 318, 306), (306, 318, 319, 307), (307, 319, 320, 308), (308, 320, 321, 309), (309, 321, 322, 310), (310, 322, 323, 311), (311, 323, 312, 300), (312, 324, 325, 313), (313, 325, 326, 314), (314, 326, 327, 315), (315, 327, 328, 316), (316, 328, 329, 317), (317, 329, 330, 318), (318, 330, 331, 319), (319, 331, 332, 320), (320, 332, 333, 321), (321, 333, 334, 322), (322, 334, 335, 323), (323, 335, 324, 312), (324, 336, 337, 325), (325, 337, 338, 326), (326, 338, 339, 327), (327, 339, 340, 328), (328, 340, 341, 329), (329, 341, 342, 330), (330, 342, 343, 331), (331, 343, 344, 332), (332, 344, 345, 333), (333, 345, 346, 334), (334, 346, 347, 335), (335, 347, 336, 324), (336, 348, 349, 337), (337, 349, 350, 338), (338, 350, 351, 339), (339, 351, 352, 340), (340, 352, 353, 341), (341, 353, 354, 342), (342, 354, 355, 343), (343, 355, 356, 344), (344, 356, 357, 345), (345, 357, 358, 346), (346, 358, 359, 347), (347, 359, 348, 336), (348, 360, 361, 349), (349, 361, 362, 350), (350, 362, 363, 351), (351, 363, 364, 352), (352, 364, 365, 353), (353, 365, 366, 354), (354, 366, 367, 355), (355, 367, 368, 356), (356, 368, 369, 357), (357, 369, 370, 358), (358, 370, 371, 359), (359, 371, 360, 348), (360, 372, 373, 361), (361, 373, 374, 362), (362, 374, 375, 363), (363, 375, 376, 364), (364, 376, 377, 365), (365, 377, 378, 366), (366, 378, 379, 367), (367, 379, 380, 368), (368, 380, 381, 369), (369, 381, 382, 370), (370, 382, 383, 371), (371, 383, 372, 360), (372, 384, 385, 373), (373, 385, 386, 374), (374, 386, 387, 375), (375, 387, 388, 376), (376, 388, 389, 377), (377, 389, 390, 378), (378, 390, 391, 379), (379, 391, 392, 380), (380, 392, 393, 381), (381, 393, 394, 382), (382, 394, 395, 383), (383, 395, 384, 372), (384, 396, 397, 385), (385, 397, 398, 386), (386, 398, 399, 387), (387, 399, 400, 388), (388, 400, 401, 389), (389, 401, 402, 390), (390, 402, 403, 391), (391, 403, 404, 392), (392, 404, 405, 393), (393, 405, 406, 394), (394, 406, 407, 395), (395, 407, 396, 384), (396, 408, 409, 397), (397, 409, 410, 398), (398, 410, 411, 399), (399, 411, 412, 400), (400, 412, 413, 401), (401, 413, 414, 402), (402, 414, 415, 403), (403, 415, 416, 404), (404, 416, 417, 405), (405, 417, 418, 406), (406, 418, 419, 407), (407, 419, 408, 396), (408, 420, 421, 409), (409, 421, 422, 410), (410, 422, 423, 411), (411, 423, 424, 412), (412, 424, 425, 413), (413, 425, 426, 414), (414, 426, 427, 415), (415, 427, 428, 416), (416, 428, 429, 417), (417, 429, 430, 418), (418, 430, 431, 419), (419, 431, 420, 408), (420, 432, 433, 421), (421, 433, 434, 422), (422, 434, 435, 423), (423, 435, 436, 424), (424, 436, 437, 425), (425, 437, 438, 426), (426, 438, 439, 427), (427, 439, 440, 428), (428, 440, 441, 429), (429, 441, 442, 430), (430, 442, 443, 431), (431, 443, 432, 420), (432, 444, 445, 433), (433, 445, 446, 434), (434, 446, 447, 435), (435, 447, 448, 436), (436, 448, 449, 437), (437, 449, 450, 438), (438, 450, 451, 439), (439, 451, 452, 440), (440, 452, 453, 441), (441, 453, 454, 442), (442, 454, 455, 443), (443, 455, 444, 432), (444, 456, 457, 445), (445, 457, 458, 446), (446, 458, 459, 447), (447, 459, 460, 448), (448, 460, 461, 449), (449, 461, 462, 450), (450, 462, 463, 451), (451, 463, 464, 452), (452, 464, 465, 453), (453, 465, 466, 454), (454, 466, 467, 455), (455, 467, 456, 444), (456, 468, 469, 457), (457, 469, 470, 458), (458, 470, 471, 459), (459, 471, 472, 460), (460, 472, 473, 461), (461, 473, 474, 462), (462, 474, 475, 463), (463, 475, 476, 464), (464, 476, 477, 465), (465, 477, 478, 466), (466, 478, 479, 467), (467, 479, 468, 456), (468, 480, 481, 469), (469, 481, 482, 470), (470, 482, 483, 471), (471, 483, 484, 472), (472, 484, 485, 473), (473, 485, 486, 474), (474, 486, 487, 475), (475, 487, 488, 476), (476, 488, 489, 477), (477, 489, 490, 478), (478, 490, 491, 479), (479, 491, 480, 468), (480, 492, 493, 481), (481, 493, 494, 482), (482, 494, 495, 483), (483, 495, 496, 484), (484, 496, 497, 485), (485, 497, 498, 486), (486, 498, 499, 487), (487, 499, 500, 488), (488, 500, 501, 489), (489, 501, 502, 490), (490, 502, 503, 491), (491, 503, 492, 480), (492, 504, 505, 493), (493, 505, 506, 494), (494, 506, 507, 495), (495, 507, 508, 496), (496, 508, 509, 497), (497, 509, 510, 498), (498, 510, 511, 499), (499, 511, 512, 500), (500, 512, 513, 501), (501, 513, 514, 502), (502, 514, 515, 503), (503, 515, 504, 492), (504, 516, 517, 505), (505, 517, 518, 506), (506, 518, 519, 507), (507, 519, 520, 508), (508, 520, 521, 509), (509, 521, 522, 510), (510, 522, 523, 511), (511, 523, 524, 512), (512, 524, 525, 513), (513, 525, 526, 514), (514, 526, 527, 515), (515, 527, 516, 504), (516, 528, 529, 517), (517, 529, 530, 518), (518, 530, 531, 519), (519, 531, 532, 520), (520, 532, 533, 521), (521, 533, 534, 522), (522, 534, 535, 523), (523, 535, 536, 524), (524, 536, 537, 525), (525, 537, 538, 526), (526, 538, 539, 527), (527, 539, 528, 516), (528, 540, 541, 529), (529, 541, 542, 530), (530, 542, 543, 531), (531, 543, 544, 532), (532, 544, 545, 533), (533, 545, 546, 534), (534, 546, 547, 535), (535, 547, 548, 536), (536, 548, 549, 537), (537, 549, 550, 538), (538, 550, 551, 539), (539, 551, 540, 528), (540, 552, 553, 541), (541, 553, 554, 542), (542, 554, 555, 543), (543, 555, 556, 544), (544, 556, 557, 545), (545, 557, 558, 546), (546, 558, 559, 547), (547, 559, 560, 548), (548, 560, 561, 549), (549, 561, 562, 550), (550, 562, 563, 551), (551, 563, 552, 540), (552, 564, 565, 553), (553, 565, 566, 554), (554, 566, 567, 555), (555, 567, 568, 556), (556, 568, 569, 557), (557, 569, 570, 558), (558, 570, 571, 559), (559, 571, 572, 560), (560, 572, 573, 561), (561, 573, 574, 562), (562, 574, 575, 563), (563, 575, 564, 552), (564, 0, 1, 565), (565, 1, 2, 566), (566, 2, 3, 567), (567, 3, 4, 568), (568, 4, 5, 569), (569, 5, 6, 570), (570, 6, 7, 571), (571, 7, 8, 572), (572, 8, 9, 573), (573, 9, 10, 574), (574, 10, 11, 575), (575, 11, 0, 564)])
me_torus.polygons.foreach_set('use_smooth', [True] * 576)
_uv = me_torus.uv_layers.new(name='UVMap')
_uv.uv.foreach_set('vector', [0.5, 0.5, 0.5208, 0.5, 0.5208, 0.5833, 0.5, 0.5833, 0.5, 0.5833, 0.5208, 0.5833, 0.5208, 0.6667, 0.5, 0.6667, 0.5, 0.6667, 0.5208, 0.6667, 0.5208, 0.75, 0.5, 0.75, 0.5, 0.75, 0.5208, 0.75, 0.5208, 0.8333, 0.5, 0.8333, 0.5, 0.8333, 0.5208, 0.8333, 0.5208, 0.9167, 0.5, 0.9167, 0.5, 0.9167, 0.5208, 0.9167, 0.5208, 1.0, 0.5, 1.0, 0.5, 2.22e-16, 0.5208, 2.22e-16, 0.5208, 0.08333, 0.5, 0.08333, 0.5, 0.08333, 0.5208, 0.08333, 0.5208, 0.1667, 0.5, 0.1667, 0.5, 0.1667, 0.5208, 0.1667, 0.5208, 0.25, 0.5, 0.25, 0.5, 0.25, 0.5208, 0.25, 0.5208, 0.3333, 0.5, 0.3333, 0.5, 0.3333, 0.5208, 0.3333, 0.5208, 0.4167, 0.5, 0.4167, 0.5, 0.4167, 0.5208, 0.4167, 0.5208, 0.5, 0.5, 0.5, 0.5208, 0.5, 0.5417, 0.5, 0.5417, 0.5833, 0.5208, 0.5833, 0.5208, 0.5833, 0.5417, 0.5833, 0.5417, 0.6667, 0.5208, 0.6667, 0.5208, 0.6667, 0.5417, 0.6667, 0.5417, 0.75, 0.5208, 0.75, 0.5208, 0.75, 0.5417, 0.75, 0.5417, 0.8333, 0.5208, 0.8333, 0.5208, 0.8333, 0.5417, 0.8333, 0.5417, 0.9167, 0.5208, 0.9167, 0.5208, 0.9167, 0.5417, 0.9167, 0.5417, 1.0, 0.5208, 1.0, 0.5208, 2.22e-16, 0.5417, 2.22e-16, 0.5417, 0.08333, 0.5208, 0.08333, 0.5208, 0.08333, 0.5417, 0.08333, 0.5417, 0.1667, 0.5208, 0.1667, 0.5208, 0.1667, 0.5417, 0.1667, 0.5417, 0.25, 0.5208, 0.25, 0.5208, 0.25, 0.5417, 0.25, 0.5417, 0.3333, 0.5208, 0.3333, 0.5208, 0.3333, 0.5417, 0.3333, 0.5417, 0.4167, 0.5208, 0.4167, 0.5208, 0.4167, 0.5417, 0.4167, 0.5417, 0.5, 0.5208, 0.5, 0.5417, 0.5, 0.5625, 0.5, 0.5625, 0.5833, 0.5417, 0.5833, 0.5417, 0.5833, 0.5625, 0.5833, 0.5625, 0.6667, 0.5417, 0.6667, 0.5417, 0.6667, 0.5625, 0.6667, 0.5625, 0.75, 0.5417, 0.75, 0.5417, 0.75, 0.5625, 0.75, 0.5625, 0.8333, 0.5417, 0.8333, 0.5417, 0.8333, 0.5625, 0.8333, 0.5625, 0.9167, 0.5417, 0.9167, 0.5417, 0.9167, 0.5625, 0.9167, 0.5625, 1.0, 0.5417, 1.0, 0.5417, 2.22e-16, 0.5625, 2.22e-16, 0.5625, 0.08333, 0.5417, 0.08333, 0.5417, 0.08333, 0.5625, 0.08333, 0.5625, 0.1667, 0.5417, 0.1667, 0.5417, 0.1667, 0.5625, 0.1667, 0.5625, 0.25, 0.5417, 0.25, 0.5417, 0.25, 0.5625, 0.25, 0.5625, 0.3333, 0.5417, 0.3333, 0.5417, 0.3333, 0.5625, 0.3333, 0.5625, 0.4167, 0.5417, 0.4167, 0.5417, 0.4167, 0.5625, 0.4167, 0.5625, 0.5, 0.5417, 0.5, 0.5625, 0.5, 0.5833, 0.5, 0.5833, 0.5833, 0.5625, 0.5833, 0.5625, 0.5833, 0.5833, 0.5833, 0.5833, 0.6667, 0.5625, 0.6667, 0.5625, 0.6667, 0.5833, 0.6667, 0.5833, 0.75, 0.5625, 0.75, 0.5625, 0.75, 0.5833, 0.75, 0.5833, 0.8333, 0.5625, 0.8333, 0.5625, 0.8333, 0.5833, 0.8333, 0.5833, 0.9167, 0.5625, 0.9167, 0.5625, 0.9167, 0.5833, 0.9167, 0.5833, 1.0, 0.5625, 1.0, 0.5625, 2.22e-16, 0.5833, 2.22e-16, 0.5833, 0.08333, 0.5625, 0.08333, 0.5625, 0.08333, 0.5833, 0.08333, 0.5833, 0.1667, 0.5625, 0.1667, 0.5625, 0.1667, 0.5833, 0.1667, 0.5833, 0.25, 0.5625, 0.25, 0.5625, 0.25, 0.5833, 0.25, 0.5833, 0.3333, 0.5625, 0.3333, 0.5625, 0.3333, 0.5833, 0.3333, 0.5833, 0.4167, 0.5625, 0.4167, 0.5625, 0.4167, 0.5833, 0.4167, 0.5833, 0.5, 0.5625, 0.5, 0.5833, 0.5, 0.6042, 0.5, 0.6042, 0.5833, 0.5833, 0.5833, 0.5833, 0.5833, 0.6042, 0.5833, 0.6042, 0.6667, 0.5833, 0.6667, 0.5833, 0.6667, 0.6042, 0.6667, 0.6042, 0.75, 0.5833, 0.75, 0.5833, 0.75, 0.6042, 0.75, 0.6042, 0.8333, 0.5833, 0.8333, 0.5833, 0.8333, 0.6042, 0.8333, 0.6042, 0.9167, 0.5833, 0.9167, 0.5833, 0.9167, 0.6042, 0.9167, 0.6042, 1.0, 0.5833, 1.0, 0.5833, 2.22e-16, 0.6042, 2.22e-16, 0.6042, 0.08333, 0.5833, 0.08333, 0.5833, 0.08333, 0.6042, 0.08333, 0.6042, 0.1667, 0.5833, 0.1667, 0.5833, 0.1667, 0.6042, 0.1667, 0.6042, 0.25, 0.5833, 0.25, 0.5833, 0.25, 0.6042, 0.25, 0.6042, 0.3333, 0.5833, 0.3333, 0.5833, 0.3333, 0.6042, 0.3333, 0.6042, 0.4167, 0.5833, 0.4167, 0.5833, 0.4167, 0.6042, 0.4167, 0.6042, 0.5, 0.5833, 0.5, 0.6042, 0.5, 0.625, 0.5, 0.625, 0.5833, 0.6042, 0.5833, 0.6042, 0.5833, 0.625, 0.5833, 0.625, 0.6667, 0.6042, 0.6667, 0.6042, 0.6667, 0.625, 0.6667, 0.625, 0.75, 0.6042, 0.75, 0.6042, 0.75, 0.625, 0.75, 0.625, 0.8333, 0.6042, 0.8333, 0.6042, 0.8333, 0.625, 0.8333, 0.625, 0.9167, 0.6042, 0.9167, 0.6042, 0.9167, 0.625, 0.9167, 0.625, 1.0, 0.6042, 1.0, 0.6042, 2.22e-16, 0.625, 2.22e-16, 0.625, 0.08333, 0.6042, 0.08333, 0.6042, 0.08333, 0.625, 0.08333, 0.625, 0.1667, 0.6042, 0.1667, 0.6042, 0.1667, 0.625, 0.1667, 0.625, 0.25, 0.6042, 0.25, 0.6042, 0.25, 0.625, 0.25, 0.625, 0.3333, 0.6042, 0.3333, 0.6042, 0.3333, 0.625, 0.3333, 0.625, 0.4167, 0.6042, 0.4167, 0.6042, 0.4167, 0.625, 0.4167, 0.625, 0.5, 0.6042, 0.5, 0.625, 0.5, 0.6458, 0.5, 0.6458, 0.5833, 0.625, 0.5833, 0.625, 0.5833, 0.6458, 0.5833, 0.6458, 0.6667, 0.625, 0.6667, 0.625, 0.6667, 0.6458, 0.6667, 0.6458, 0.75, 0.625, 0.75, 0.625, 0.75, 0.6458, 0.75, 0.6458, 0.8333, 0.625, 0.8333, 0.625, 0.8333, 0.6458, 0.8333, 0.6458, 0.9167, 0.625, 0.9167, 0.625, 0.9167, 0.6458, 0.9167, 0.6458, 1.0, 0.625, 1.0, 0.625, 2.22e-16, 0.6458, 2.22e-16, 0.6458, 0.08333, 0.625, 0.08333, 0.625, 0.08333, 0.6458, 0.08333, 0.6458, 0.1667, 0.625, 0.1667, 0.625, 0.1667, 0.6458, 0.1667, 0.6458, 0.25, 0.625, 0.25, 0.625, 0.25, 0.6458, 0.25, 0.6458, 0.3333, 0.625, 0.3333, 0.625, 0.3333, 0.6458, 0.3333, 0.6458, 0.4167, 0.625, 0.4167, 0.625, 0.4167, 0.6458, 0.4167, 0.6458, 0.5, 0.625, 0.5, 0.6458, 0.5, 0.6667, 0.5, 0.6667, 0.5833, 0.6458, 0.5833, 0.6458, 0.5833, 0.6667, 0.5833, 0.6667, 0.6667, 0.6458, 0.6667, 0.6458, 0.6667, 0.6667, 0.6667, 0.6667, 0.75, 0.6458, 0.75, 0.6458, 0.75, 0.6667, 0.75, 0.6667, 0.8333, 0.6458, 0.8333, 0.6458, 0.8333, 0.6667, 0.8333, 0.6667, 0.9167, 0.6458, 0.9167, 0.6458, 0.9167, 0.6667, 0.9167, 0.6667, 1.0, 0.6458, 1.0, 0.6458, 2.22e-16, 0.6667, 2.22e-16, 0.6667, 0.08333, 0.6458, 0.08333, 0.6458, 0.08333, 0.6667, 0.08333, 0.6667, 0.1667, 0.6458, 0.1667, 0.6458, 0.1667, 0.6667, 0.1667, 0.6667, 0.25, 0.6458, 0.25, 0.6458, 0.25, 0.6667, 0.25, 0.6667, 0.3333, 0.6458, 0.3333, 0.6458, 0.3333, 0.6667, 0.3333, 0.6667, 0.4167, 0.6458, 0.4167, 0.6458, 0.4167, 0.6667, 0.4167, 0.6667, 0.5, 0.6458, 0.5, 0.6667, 0.5, 0.6875, 0.5, 0.6875, 0.5833, 0.6667, 0.5833, 0.6667, 0.5833, 0.6875, 0.5833, 0.6875, 0.6667, 0.6667, 0.6667, 0.6667, 0.6667, 0.6875, 0.6667, 0.6875, 0.75, 0.6667, 0.75, 0.6667, 0.75, 0.6875, 0.75, 0.6875, 0.8333, 0.6667, 0.8333, 0.6667, 0.8333, 0.6875, 0.8333, 0.6875, 0.9167, 0.6667, 0.9167, 0.6667, 0.9167, 0.6875, 0.9167, 0.6875, 1.0, 0.6667, 1.0, 0.6667, 2.22e-16, 0.6875, 2.22e-16, 0.6875, 0.08333, 0.6667, 0.08333, 0.6667, 0.08333, 0.6875, 0.08333, 0.6875, 0.1667, 0.6667, 0.1667, 0.6667, 0.1667, 0.6875, 0.1667, 0.6875, 0.25, 0.6667, 0.25, 0.6667, 0.25, 0.6875, 0.25, 0.6875, 0.3333, 0.6667, 0.3333, 0.6667, 0.3333, 0.6875, 0.3333, 0.6875, 0.4167, 0.6667, 0.4167, 0.6667, 0.4167, 0.6875, 0.4167, 0.6875, 0.5, 0.6667, 0.5, 0.6875, 0.5, 0.7083, 0.5, 0.7083, 0.5833, 0.6875, 0.5833, 0.6875, 0.5833, 0.7083, 0.5833, 0.7083, 0.6667, 0.6875, 0.6667, 0.6875, 0.6667, 0.7083, 0.6667, 0.7083, 0.75, 0.6875, 0.75, 0.6875, 0.75, 0.7083, 0.75, 0.7083, 0.8333, 0.6875, 0.8333, 0.6875, 0.8333, 0.7083, 0.8333, 0.7083, 0.9167, 0.6875, 0.9167, 0.6875, 0.9167, 0.7083, 0.9167, 0.7083, 1.0, 0.6875, 1.0, 0.6875, 2.22e-16, 0.7083, 2.22e-16, 0.7083, 0.08333, 0.6875, 0.08333, 0.6875, 0.08333, 0.7083, 0.08333, 0.7083, 0.1667, 0.6875, 0.1667, 0.6875, 0.1667, 0.7083, 0.1667, 0.7083, 0.25, 0.6875, 0.25, 0.6875, 0.25, 0.7083, 0.25, 0.7083, 0.3333, 0.6875, 0.3333, 0.6875, 0.3333, 0.7083, 0.3333, 0.7083, 0.4167, 0.6875, 0.4167, 0.6875, 0.4167, 0.7083, 0.4167, 0.7083, 0.5, 0.6875, 0.5, 0.7083, 0.5, 0.7292, 0.5, 0.7292, 0.5833, 0.7083, 0.5833, 0.7083, 0.5833, 0.7292, 0.5833, 0.7292, 0.6667, 0.7083, 0.6667, 0.7083, 0.6667, 0.7292, 0.6667, 0.7292, 0.75, 0.7083, 0.75, 0.7083, 0.75, 0.7292, 0.75, 0.7292, 0.8333, 0.7083, 0.8333, 0.7083, 0.8333, 0.7292, 0.8333, 0.7292, 0.9167, 0.7083, 0.9167, 0.7083, 0.9167, 0.7292, 0.9167, 0.7292, 1.0, 0.7083, 1.0, 0.7083, 2.22e-16, 0.7292, 2.22e-16, 0.7292, 0.08333, 0.7083, 0.08333, 0.7083, 0.08333, 0.7292, 0.08333, 0.7292, 0.1667, 0.7083, 0.1667, 0.7083, 0.1667, 0.7292, 0.1667, 0.7292, 0.25, 0.7083, 0.25, 0.7083, 0.25, 0.7292, 0.25, 0.7292, 0.3333, 0.7083, 0.3333, 0.7083, 0.3333, 0.7292, 0.3333, 0.7292, 0.4167, 0.7083, 0.4167, 0.7083, 0.4167, 0.7292, 0.4167, 0.7292, 0.5, 0.7083, 0.5, 0.7292, 0.5, 0.75, 0.5, 0.75, 0.5833, 0.7292, 0.5833, 0.7292, 0.5833, 0.75, 0.5833, 0.75, 0.6667, 0.7292, 0.6667, 0.7292, 0.6667, 0.75, 0.6667, 0.75, 0.75, 0.7292, 0.75, 0.7292, 0.75, 0.75, 0.75, 0.75, 0.8333, 0.7292, 0.8333, 0.7292, 0.8333, 0.75, 0.8333, 0.75, 0.9167, 0.7292, 0.9167, 0.7292, 0.9167, 0.75, 0.9167, 0.75, 1.0, 0.7292, 1.0, 0.7292, 2.22e-16, 0.75, 2.22e-16, 0.75, 0.08333, 0.7292, 0.08333, 0.7292, 0.08333, 0.75, 0.08333, 0.75, 0.1667, 0.7292, 0.1667, 0.7292, 0.1667, 0.75, 0.1667, 0.75, 0.25, 0.7292, 0.25, 0.7292, 0.25, 0.75, 0.25, 0.75, 0.3333, 0.7292, 0.3333, 0.7292, 0.3333, 0.75, 0.3333, 0.75, 0.4167, 0.7292, 0.4167, 0.7292, 0.4167, 0.75, 0.4167, 0.75, 0.5, 0.7292, 0.5, 0.75, 0.5, 0.7708, 0.5, 0.7708, 0.5833, 0.75, 0.5833, 0.75, 0.5833, 0.7708, 0.5833, 0.7708, 0.6667, 0.75, 0.6667, 0.75, 0.6667, 0.7708, 0.6667, 0.7708, 0.75, 0.75, 0.75, 0.75, 0.75, 0.7708, 0.75, 0.7708, 0.8333, 0.75, 0.8333, 0.75, 0.8333, 0.7708, 0.8333, 0.7708, 0.9167, 0.75, 0.9167, 0.75, 0.9167, 0.7708, 0.9167, 0.7708, 1.0, 0.75, 1.0, 0.75, 2.22e-16, 0.7708, 2.22e-16, 0.7708, 0.08333, 0.75, 0.08333, 0.75, 0.08333, 0.7708, 0.08333, 0.7708, 0.1667, 0.75, 0.1667, 0.75, 0.1667, 0.7708, 0.1667, 0.7708, 0.25, 0.75, 0.25, 0.75, 0.25, 0.7708, 0.25, 0.7708, 0.3333, 0.75, 0.3333, 0.75, 0.3333, 0.7708, 0.3333, 0.7708, 0.4167, 0.75, 0.4167, 0.75, 0.4167, 0.7708, 0.4167, 0.7708, 0.5, 0.75, 0.5, 0.7708, 0.5, 0.7917, 0.5, 0.7917, 0.5833, 0.7708, 0.5833, 0.7708, 0.5833, 0.7917, 0.5833, 0.7917, 0.6667, 0.7708, 0.6667, 0.7708, 0.6667, 0.7917, 0.6667, 0.7917, 0.75, 0.7708, 0.75, 0.7708, 0.75, 0.7917, 0.75, 0.7917, 0.8333, 0.7708, 0.8333, 0.7708, 0.8333, 0.7917, 0.8333, 0.7917, 0.9167, 0.7708, 0.9167, 0.7708, 0.9167, 0.7917, 0.9167, 0.7917, 1.0, 0.7708, 1.0, 0.7708, 2.22e-16, 0.7917, 2.22e-16, 0.7917, 0.08333, 0.7708, 0.08333, 0.7708, 0.08333, 0.7917, 0.08333, 0.7917, 0.1667, 0.7708, 0.1667, 0.7708, 0.1667, 0.7917, 0.1667, 0.7917, 0.25, 0.7708, 0.25, 0.7708, 0.25, 0.7917, 0.25, 0.7917, 0.3333, 0.7708, 0.3333, 0.7708, 0.3333, 0.7917, 0.3333, 0.7917, 0.4167, 0.7708, 0.4167, 0.7708, 0.4167, 0.7917, 0.4167, 0.7917, 0.5, 0.7708, 0.5, 0.7917, 0.5, 0.8125, 0.5, 0.8125, 0.5833, 0.7917, 0.5833, 0.7917, 0.5833, 0.8125, 0.5833, 0.8125, 0.6667, 0.7917, 0.6667, 0.7917, 0.6667, 0.8125, 0.6667, 0.8125, 0.75, 0.7917, 0.75, 0.7917, 0.75, 0.8125, 0.75, 0.8125, 0.8333, 0.7917, 0.8333, 0.7917, 0.8333, 0.8125, 0.8333, 0.8125, 0.9167, 0.7917, 0.9167, 0.7917, 0.9167, 0.8125, 0.9167, 0.8125, 1.0, 0.7917, 1.0, 0.7917, 2.22e-16, 0.8125, 2.22e-16, 0.8125, 0.08333, 0.7917, 0.08333, 0.7917, 0.08333, 0.8125, 0.08333, 0.8125, 0.1667, 0.7917, 0.1667, 0.7917, 0.1667, 0.8125, 0.1667, 0.8125, 0.25, 0.7917, 0.25, 0.7917, 0.25, 0.8125, 0.25, 0.8125, 0.3333, 0.7917, 0.3333, 0.7917, 0.3333, 0.8125, 0.3333, 0.8125, 0.4167, 0.7917, 0.4167, 0.7917, 0.4167, 0.8125, 0.4167, 0.8125, 0.5, 0.7917, 0.5, 0.8125, 0.5, 0.8333, 0.5, 0.8333, 0.5833, 0.8125, 0.5833, 0.8125, 0.5833, 0.8333, 0.5833, 0.8333, 0.6667, 0.8125, 0.6667, 0.8125, 0.6667, 0.8333, 0.6667, 0.8333, 0.75, 0.8125, 0.75, 0.8125, 0.75, 0.8333, 0.75, 0.8333, 0.8333, 0.8125, 0.8333, 0.8125, 0.8333, 0.8333, 0.8333, 0.8333, 0.9167, 0.8125, 0.9167, 0.8125, 0.9167, 0.8333, 0.9167, 0.8333, 1.0, 0.8125, 1.0, 0.8125, 2.22e-16, 0.8333, 2.22e-16, 0.8333, 0.08333, 0.8125, 0.08333, 0.8125, 0.08333, 0.8333, 0.08333, 0.8333, 0.1667, 0.8125, 0.1667, 0.8125, 0.1667, 0.8333, 0.1667, 0.8333, 0.25, 0.8125, 0.25, 0.8125, 0.25, 0.8333, 0.25, 0.8333, 0.3333, 0.8125, 0.3333, 0.8125, 0.3333, 0.8333, 0.3333, 0.8333, 0.4167, 0.8125, 0.4167, 0.8125, 0.4167, 0.8333, 0.4167, 0.8333, 0.5, 0.8125, 0.5, 0.8333, 0.5, 0.8542, 0.5, 0.8542, 0.5833, 0.8333, 0.5833, 0.8333, 0.5833, 0.8542, 0.5833, 0.8542, 0.6667, 0.8333, 0.6667, 0.8333, 0.6667, 0.8542, 0.6667, 0.8542, 0.75, 0.8333, 0.75, 0.8333, 0.75, 0.8542, 0.75, 0.8542, 0.8333, 0.8333, 0.8333, 0.8333, 0.8333, 0.8542, 0.8333, 0.8542, 0.9167, 0.8333, 0.9167, 0.8333, 0.9167, 0.8542, 0.9167, 0.8542, 1.0, 0.8333, 1.0, 0.8333, 2.22e-16, 0.8542, 2.22e-16, 0.8542, 0.08333, 0.8333, 0.08333, 0.8333, 0.08333, 0.8542, 0.08333, 0.8542, 0.1667, 0.8333, 0.1667, 0.8333, 0.1667, 0.8542, 0.1667, 0.8542, 0.25, 0.8333, 0.25, 0.8333, 0.25, 0.8542, 0.25, 0.8542, 0.3333, 0.8333, 0.3333, 0.8333, 0.3333, 0.8542, 0.3333, 0.8542, 0.4167, 0.8333, 0.4167, 0.8333, 0.4167, 0.8542, 0.4167, 0.8542, 0.5, 0.8333, 0.5, 0.8542, 0.5, 0.875, 0.5, 0.875, 0.5833, 0.8542, 0.5833, 0.8542, 0.5833, 0.875, 0.5833, 0.875, 0.6667, 0.8542, 0.6667, 0.8542, 0.6667, 0.875, 0.6667, 0.875, 0.75, 0.8542, 0.75, 0.8542, 0.75, 0.875, 0.75, 0.875, 0.8333, 0.8542, 0.8333, 0.8542, 0.8333, 0.875, 0.8333, 0.875, 0.9167, 0.8542, 0.9167, 0.8542, 0.9167, 0.875, 0.9167, 0.875, 1.0, 0.8542, 1.0, 0.8542, 2.22e-16, 0.875, 2.22e-16, 0.875, 0.08333, 0.8542, 0.08333, 0.8542, 0.08333, 0.875, 0.08333, 0.875, 0.1667, 0.8542, 0.1667, 0.8542, 0.1667, 0.875, 0.1667, 0.875, 0.25, 0.8542, 0.25, 0.8542, 0.25, 0.875, 0.25, 0.875, 0.3333, 0.8542, 0.3333, 0.8542, 0.3333, 0.875, 0.3333, 0.875, 0.4167, 0.8542, 0.4167, 0.8542, 0.4167, 0.875, 0.4167, 0.875, 0.5, 0.8542, 0.5, 0.875, 0.5, 0.8958, 0.5, 0.8958, 0.5833, 0.875, 0.5833, 0.875, 0.5833, 0.8958, 0.5833, 0.8958, 0.6667, 0.875, 0.6667, 0.875, 0.6667, 0.8958, 0.6667, 0.8958, 0.75, 0.875, 0.75, 0.875, 0.75, 0.8958, 0.75, 0.8958, 0.8333, 0.875, 0.8333, 0.875, 0.8333, 0.8958, 0.8333, 0.8958, 0.9167, 0.875, 0.9167, 0.875, 0.9167, 0.8958, 0.9167, 0.8958, 1.0, 0.875, 1.0, 0.875, 2.22e-16, 0.8958, 2.22e-16, 0.8958, 0.08333, 0.875, 0.08333, 0.875, 0.08333, 0.8958, 0.08333, 0.8958, 0.1667, 0.875, 0.1667, 0.875, 0.1667, 0.8958, 0.1667, 0.8958, 0.25, 0.875, 0.25, 0.875, 0.25, 0.8958, 0.25, 0.8958, 0.3333, 0.875, 0.3333, 0.875, 0.3333, 0.8958, 0.3333, 0.8958, 0.4167, 0.875, 0.4167, 0.875, 0.4167, 0.8958, 0.4167, 0.8958, 0.5, 0.875, 0.5, 0.8958, 0.5, 0.9167, 0.5, 0.9167, 0.5833, 0.8958, 0.5833, 0.8958, 0.5833, 0.9167, 0.5833, 0.9167, 0.6667, 0.8958, 0.6667, 0.8958, 0.6667, 0.9167, 0.6667, 0.9167, 0.75, 0.8958, 0.75, 0.8958, 0.75, 0.9167, 0.75, 0.9167, 0.8333, 0.8958, 0.8333, 0.8958, 0.8333, 0.9167, 0.8333, 0.9167, 0.9167, 0.8958, 0.9167, 0.8958, 0.9167, 0.9167, 0.9167, 0.9167, 1.0, 0.8958, 1.0, 0.8958, 2.22e-16, 0.9167, 2.22e-16, 0.9167, 0.08333, 0.8958, 0.08333, 0.8958, 0.08333, 0.9167, 0.08333, 0.9167, 0.1667, 0.8958, 0.1667, 0.8958, 0.1667, 0.9167, 0.1667, 0.9167, 0.25, 0.8958, 0.25, 0.8958, 0.25, 0.9167, 0.25, 0.9167, 0.3333, 0.8958, 0.3333, 0.8958, 0.3333, 0.9167, 0.3333, 0.9167, 0.4167, 0.8958, 0.4167, 0.8958, 0.4167, 0.9167, 0.4167, 0.9167, 0.5, 0.8958, 0.5, 0.9167, 0.5, 0.9375, 0.5, 0.9375, 0.5833, 0.9167, 0.5833, 0.9167, 0.5833, 0.9375, 0.5833, 0.9375, 0.6667, 0.9167, 0.6667, 0.9167, 0.6667, 0.9375, 0.6667, 0.9375, 0.75, 0.9167, 0.75, 0.9167, 0.75, 0.9375, 0.75, 0.9375, 0.8333, 0.9167, 0.8333, 0.9167, 0.8333, 0.9375, 0.8333, 0.9375, 0.9167, 0.9167, 0.9167, 0.9167, 0.9167, 0.9375, 0.9167, 0.9375, 1.0, 0.9167, 1.0, 0.9167, 2.22e-16, 0.9375, 2.22e-16, 0.9375, 0.08333, 0.9167, 0.08333, 0.9167, 0.08333, 0.9375, 0.08333, 0.9375, 0.1667, 0.9167, 0.1667, 0.9167, 0.1667, 0.9375, 0.1667, 0.9375, 0.25, 0.9167, 0.25, 0.9167, 0.25, 0.9375, 0.25, 0.9375, 0.3333, 0.9167, 0.3333, 0.9167, 0.3333, 0.9375, 0.3333, 0.9375, 0.4167, 0.9167, 0.4167, 0.9167, 0.4167, 0.9375, 0.4167, 0.9375, 0.5, 0.9167, 0.5, 0.9375, 0.5, 0.9583, 0.5, 0.9583, 0.5833, 0.9375, 0.5833, 0.9375, 0.5833, 0.9583, 0.5833, 0.9583, 0.6667, 0.9375, 0.6667, 0.9375, 0.6667, 0.9583, 0.6667, 0.9583, 0.75, 0.9375, 0.75, 0.9375, 0.75, 0.9583, 0.75, 0.9583, 0.8333, 0.9375, 0.8333, 0.9375, 0.8333, 0.9583, 0.8333, 0.9583, 0.9167, 0.9375, 0.9167, 0.9375, 0.9167, 0.9583, 0.9167, 0.9583, 1.0, 0.9375, 1.0, 0.9375, 2.22e-16, 0.9583, 2.22e-16, 0.9583, 0.08333, 0.9375, 0.08333, 0.9375, 0.08333, 0.9583, 0.08333, 0.9583, 0.1667, 0.9375, 0.1667, 0.9375, 0.1667, 0.9583, 0.1667, 0.9583, 0.25, 0.9375, 0.25, 0.9375, 0.25, 0.9583, 0.25, 0.9583, 0.3333, 0.9375, 0.3333, 0.9375, 0.3333, 0.9583, 0.3333, 0.9583, 0.4167, 0.9375, 0.4167, 0.9375, 0.4167, 0.9583, 0.4167, 0.9583, 0.5, 0.9375, 0.5, 0.9583, 0.5, 0.9792, 0.5, 0.9792, 0.5833, 0.9583, 0.5833, 0.9583, 0.5833, 0.9792, 0.5833, 0.9792, 0.6667, 0.9583, 0.6667, 0.9583, 0.6667, 0.9792, 0.6667, 0.9792, 0.75, 0.9583, 0.75, 0.9583, 0.75, 0.9792, 0.75, 0.9792, 0.8333, 0.9583, 0.8333, 0.9583, 0.8333, 0.9792, 0.8333, 0.9792, 0.9167, 0.9583, 0.9167, 0.9583, 0.9167, 0.9792, 0.9167, 0.9792, 1.0, 0.9583, 1.0, 0.9583, 2.22e-16, 0.9792, 2.22e-16, 0.9792, 0.08333, 0.9583, 0.08333, 0.9583, 0.08333, 0.9792, 0.08333, 0.9792, 0.1667, 0.9583, 0.1667, 0.9583, 0.1667, 0.9792, 0.1667, 0.9792, 0.25, 0.9583, 0.25, 0.9583, 0.25, 0.9792, 0.25, 0.9792, 0.3333, 0.9583, 0.3333, 0.9583, 0.3333, 0.9792, 0.3333, 0.9792, 0.4167, 0.9583, 0.4167, 0.9583, 0.4167, 0.9792, 0.4167, 0.9792, 0.5, 0.9583, 0.5, 0.9792, 0.5, 1.0, 0.5, 1.0, 0.5833, 0.9792, 0.5833, 0.9792, 0.5833, 1.0, 0.5833, 1.0, 0.6667, 0.9792, 0.6667, 0.9792, 0.6667, 1.0, 0.6667, 1.0, 0.75, 0.9792, 0.75, 0.9792, 0.75, 1.0, 0.75, 1.0, 0.8333, 0.9792, 0.8333, 0.9792, 0.8333, 1.0, 0.8333, 1.0, 0.9167, 0.9792, 0.9167, 0.9792, 0.9167, 1.0, 0.9167, 1.0, 1.0, 0.9792, 1.0, 0.9792, 2.22e-16, 1.0, 2.22e-16, 1.0, 0.08333, 0.9792, 0.08333, 0.9792, 0.08333, 1.0, 0.08333, 1.0, 0.1667, 0.9792, 0.1667, 0.9792, 0.1667, 1.0, 0.1667, 1.0, 0.25, 0.9792, 0.25, 0.9792, 0.25, 1.0, 0.25, 1.0, 0.3333, 0.9792, 0.3333, 0.9792, 0.3333, 1.0, 0.3333, 1.0, 0.4167, 0.9792, 0.4167, 0.9792, 0.4167, 1.0, 0.4167, 1.0, 0.5, 0.9792, 0.5, 8.882e-16, 0.5, 0.02083, 0.5, 0.02083, 0.5833, 8.882e-16, 0.5833, 8.882e-16, 0.5833, 0.02083, 0.5833, 0.02083, 0.6667, 8.882e-16, 0.6667, 8.882e-16, 0.6667, 0.02083, 0.6667, 0.02083, 0.75, 8.882e-16, 0.75, 8.882e-16, 0.75, 0.02083, 0.75, 0.02083, 0.8333, 8.882e-16, 0.8333, 8.882e-16, 0.8333, 0.02083, 0.8333, 0.02083, 0.9167, 8.882e-16, 0.9167, 8.882e-16, 0.9167, 0.02083, 0.9167, 0.02083, 1.0, 8.882e-16, 1.0, 8.882e-16, 2.22e-16, 0.02083, 2.22e-16, 0.02083, 0.08333, 8.882e-16, 0.08333, 8.882e-16, 0.08333, 0.02083, 0.08333, 0.02083, 0.1667, 8.882e-16, 0.1667, 8.882e-16, 0.1667, 0.02083, 0.1667, 0.02083, 0.25, 8.882e-16, 0.25, 8.882e-16, 0.25, 0.02083, 0.25, 0.02083, 0.3333, 8.882e-16, 0.3333, 8.882e-16, 0.3333, 0.02083, 0.3333, 0.02083, 0.4167, 8.882e-16, 0.4167, 8.882e-16, 0.4167, 0.02083, 0.4167, 0.02083, 0.5, 8.882e-16, 0.5, 0.02083, 0.5, 0.04167, 0.5, 0.04167, 0.5833, 0.02083, 0.5833, 0.02083, 0.5833, 0.04167, 0.5833, 0.04167, 0.6667, 0.02083, 0.6667, 0.02083, 0.6667, 0.04167, 0.6667, 0.04167, 0.75, 0.02083, 0.75, 0.02083, 0.75, 0.04167, 0.75, 0.04167, 0.8333, 0.02083, 0.8333, 0.02083, 0.8333, 0.04167, 0.8333, 0.04167, 0.9167, 0.02083, 0.9167, 0.02083, 0.9167, 0.04167, 0.9167, 0.04167, 1.0, 0.02083, 1.0, 0.02083, 2.22e-16, 0.04167, 2.22e-16, 0.04167, 0.08333, 0.02083, 0.08333, 0.02083, 0.08333, 0.04167, 0.08333, 0.04167, 0.1667, 0.02083, 0.1667, 0.02083, 0.1667, 0.04167, 0.1667, 0.04167, 0.25, 0.02083, 0.25, 0.02083, 0.25, 0.04167, 0.25, 0.04167, 0.3333, 0.02083, 0.3333, 0.02083, 0.3333, 0.04167, 0.3333, 0.04167, 0.4167, 0.02083, 0.4167, 0.02083, 0.4167, 0.04167, 0.4167, 0.04167, 0.5, 0.02083, 0.5, 0.04167, 0.5, 0.0625, 0.5, 0.0625, 0.5833, 0.04167, 0.5833, 0.04167, 0.5833, 0.0625, 0.5833, 0.0625, 0.6667, 0.04167, 0.6667, 0.04167, 0.6667, 0.0625, 0.6667, 0.0625, 0.75, 0.04167, 0.75, 0.04167, 0.75, 0.0625, 0.75, 0.0625, 0.8333, 0.04167, 0.8333, 0.04167, 0.8333, 0.0625, 0.8333, 0.0625, 0.9167, 0.04167, 0.9167, 0.04167, 0.9167, 0.0625, 0.9167, 0.0625, 1.0, 0.04167, 1.0, 0.04167, 2.22e-16, 0.0625, 2.22e-16, 0.0625, 0.08333, 0.04167, 0.08333, 0.04167, 0.08333, 0.0625, 0.08333, 0.0625, 0.1667, 0.04167, 0.1667, 0.04167, 0.1667, 0.0625, 0.1667, 0.0625, 0.25, 0.04167, 0.25, 0.04167, 0.25, 0.0625, 0.25, 0.0625, 0.3333, 0.04167, 0.3333, 0.04167, 0.3333, 0.0625, 0.3333, 0.0625, 0.4167, 0.04167, 0.4167, 0.04167, 0.4167, 0.0625, 0.4167, 0.0625, 0.5, 0.04167, 0.5, 0.0625, 0.5, 0.08333, 0.5, 0.08333, 0.5833, 0.0625, 0.5833, 0.0625, 0.5833, 0.08333, 0.5833, 0.08333, 0.6667, 0.0625, 0.6667, 0.0625, 0.6667, 0.08333, 0.6667, 0.08333, 0.75, 0.0625, 0.75, 0.0625, 0.75, 0.08333, 0.75, 0.08333, 0.8333, 0.0625, 0.8333, 0.0625, 0.8333, 0.08333, 0.8333, 0.08333, 0.9167, 0.0625, 0.9167, 0.0625, 0.9167, 0.08333, 0.9167, 0.08333, 1.0, 0.0625, 1.0, 0.0625, 2.22e-16, 0.08333, 2.22e-16, 0.08333, 0.08333, 0.0625, 0.08333, 0.0625, 0.08333, 0.08333, 0.08333, 0.08333, 0.1667, 0.0625, 0.1667, 0.0625, 0.1667, 0.08333, 0.1667, 0.08333, 0.25, 0.0625, 0.25, 0.0625, 0.25, 0.08333, 0.25, 0.08333, 0.3333, 0.0625, 0.3333, 0.0625, 0.3333, 0.08333, 0.3333, 0.08333, 0.4167, 0.0625, 0.4167, 0.0625, 0.4167, 0.08333, 0.4167, 0.08333, 0.5, 0.0625, 0.5, 0.08333, 0.5, 0.1042, 0.5, 0.1042, 0.5833, 0.08333, 0.5833, 0.08333, 0.5833, 0.1042, 0.5833, 0.1042, 0.6667, 0.08333, 0.6667, 0.08333, 0.6667, 0.1042, 0.6667, 0.1042, 0.75, 0.08333, 0.75, 0.08333, 0.75, 0.1042, 0.75, 0.1042, 0.8333, 0.08333, 0.8333, 0.08333, 0.8333, 0.1042, 0.8333, 0.1042, 0.9167, 0.08333, 0.9167, 0.08333, 0.9167, 0.1042, 0.9167, 0.1042, 1.0, 0.08333, 1.0, 0.08333, 2.22e-16, 0.1042, 2.22e-16, 0.1042, 0.08333, 0.08333, 0.08333, 0.08333, 0.08333, 0.1042, 0.08333, 0.1042, 0.1667, 0.08333, 0.1667, 0.08333, 0.1667, 0.1042, 0.1667, 0.1042, 0.25, 0.08333, 0.25, 0.08333, 0.25, 0.1042, 0.25, 0.1042, 0.3333, 0.08333, 0.3333, 0.08333, 0.3333, 0.1042, 0.3333, 0.1042, 0.4167, 0.08333, 0.4167, 0.08333, 0.4167, 0.1042, 0.4167, 0.1042, 0.5, 0.08333, 0.5, 0.1042, 0.5, 0.125, 0.5, 0.125, 0.5833, 0.1042, 0.5833, 0.1042, 0.5833, 0.125, 0.5833, 0.125, 0.6667, 0.1042, 0.6667, 0.1042, 0.6667, 0.125, 0.6667, 0.125, 0.75, 0.1042, 0.75, 0.1042, 0.75, 0.125, 0.75, 0.125, 0.8333, 0.1042, 0.8333, 0.1042, 0.8333, 0.125, 0.8333, 0.125, 0.9167, 0.1042, 0.9167, 0.1042, 0.9167, 0.125, 0.9167, 0.125, 1.0, 0.1042, 1.0, 0.1042, 2.22e-16, 0.125, 2.22e-16, 0.125, 0.08333, 0.1042, 0.08333, 0.1042, 0.08333, 0.125, 0.08333, 0.125, 0.1667, 0.1042, 0.1667, 0.1042, 0.1667, 0.125, 0.1667, 0.125, 0.25, 0.1042, 0.25, 0.1042, 0.25, 0.125, 0.25, 0.125, 0.3333, 0.1042, 0.3333, 0.1042, 0.3333, 0.125, 0.3333, 0.125, 0.4167, 0.1042, 0.4167, 0.1042, 0.4167, 0.125, 0.4167, 0.125, 0.5, 0.1042, 0.5, 0.125, 0.5, 0.1458, 0.5, 0.1458, 0.5833, 0.125, 0.5833, 0.125, 0.5833, 0.1458, 0.5833, 0.1458, 0.6667, 0.125, 0.6667, 0.125, 0.6667, 0.1458, 0.6667, 0.1458, 0.75, 0.125, 0.75, 0.125, 0.75, 0.1458, 0.75, 0.1458, 0.8333, 0.125, 0.8333, 0.125, 0.8333, 0.1458, 0.8333, 0.1458, 0.9167, 0.125, 0.9167, 0.125, 0.9167, 0.1458, 0.9167, 0.1458, 1.0, 0.125, 1.0, 0.125, 2.22e-16, 0.1458, 2.22e-16, 0.1458, 0.08333, 0.125, 0.08333, 0.125, 0.08333, 0.1458, 0.08333, 0.1458, 0.1667, 0.125, 0.1667, 0.125, 0.1667, 0.1458, 0.1667, 0.1458, 0.25, 0.125, 0.25, 0.125, 0.25, 0.1458, 0.25, 0.1458, 0.3333, 0.125, 0.3333, 0.125, 0.3333, 0.1458, 0.3333, 0.1458, 0.4167, 0.125, 0.4167, 0.125, 0.4167, 0.1458, 0.4167, 0.1458, 0.5, 0.125, 0.5, 0.1458, 0.5, 0.1667, 0.5, 0.1667, 0.5833, 0.1458, 0.5833, 0.1458, 0.5833, 0.1667, 0.5833, 0.1667, 0.6667, 0.1458, 0.6667, 0.1458, 0.6667, 0.1667, 0.6667, 0.1667, 0.75, 0.1458, 0.75, 0.1458, 0.75, 0.1667, 0.75, 0.1667, 0.8333, 0.1458, 0.8333, 0.1458, 0.8333, 0.1667, 0.8333, 0.1667, 0.9167, 0.1458, 0.9167, 0.1458, 0.9167, 0.1667, 0.9167, 0.1667, 1.0, 0.1458, 1.0, 0.1458, 2.22e-16, 0.1667, 2.22e-16, 0.1667, 0.08333, 0.1458, 0.08333, 0.1458, 0.08333, 0.1667, 0.08333, 0.1667, 0.1667, 0.1458, 0.1667, 0.1458, 0.1667, 0.1667, 0.1667, 0.1667, 0.25, 0.1458, 0.25, 0.1458, 0.25, 0.1667, 0.25, 0.1667, 0.3333, 0.1458, 0.3333, 0.1458, 0.3333, 0.1667, 0.3333, 0.1667, 0.4167, 0.1458, 0.4167, 0.1458, 0.4167, 0.1667, 0.4167, 0.1667, 0.5, 0.1458, 0.5, 0.1667, 0.5, 0.1875, 0.5, 0.1875, 0.5833, 0.1667, 0.5833, 0.1667, 0.5833, 0.1875, 0.5833, 0.1875, 0.6667, 0.1667, 0.6667, 0.1667, 0.6667, 0.1875, 0.6667, 0.1875, 0.75, 0.1667, 0.75, 0.1667, 0.75, 0.1875, 0.75, 0.1875, 0.8333, 0.1667, 0.8333, 0.1667, 0.8333, 0.1875, 0.8333, 0.1875, 0.9167, 0.1667, 0.9167, 0.1667, 0.9167, 0.1875, 0.9167, 0.1875, 1.0, 0.1667, 1.0, 0.1667, 2.22e-16, 0.1875, 2.22e-16, 0.1875, 0.08333, 0.1667, 0.08333, 0.1667, 0.08333, 0.1875, 0.08333, 0.1875, 0.1667, 0.1667, 0.1667, 0.1667, 0.1667, 0.1875, 0.1667, 0.1875, 0.25, 0.1667, 0.25, 0.1667, 0.25, 0.1875, 0.25, 0.1875, 0.3333, 0.1667, 0.3333, 0.1667, 0.3333, 0.1875, 0.3333, 0.1875, 0.4167, 0.1667, 0.4167, 0.1667, 0.4167, 0.1875, 0.4167, 0.1875, 0.5, 0.1667, 0.5, 0.1875, 0.5, 0.2083, 0.5, 0.2083, 0.5833, 0.1875, 0.5833, 0.1875, 0.5833, 0.2083, 0.5833, 0.2083, 0.6667, 0.1875, 0.6667, 0.1875, 0.6667, 0.2083, 0.6667, 0.2083, 0.75, 0.1875, 0.75, 0.1875, 0.75, 0.2083, 0.75, 0.2083, 0.8333, 0.1875, 0.8333, 0.1875, 0.8333, 0.2083, 0.8333, 0.2083, 0.9167, 0.1875, 0.9167, 0.1875, 0.9167, 0.2083, 0.9167, 0.2083, 1.0, 0.1875, 1.0, 0.1875, 2.22e-16, 0.2083, 2.22e-16, 0.2083, 0.08333, 0.1875, 0.08333, 0.1875, 0.08333, 0.2083, 0.08333, 0.2083, 0.1667, 0.1875, 0.1667, 0.1875, 0.1667, 0.2083, 0.1667, 0.2083, 0.25, 0.1875, 0.25, 0.1875, 0.25, 0.2083, 0.25, 0.2083, 0.3333, 0.1875, 0.3333, 0.1875, 0.3333, 0.2083, 0.3333, 0.2083, 0.4167, 0.1875, 0.4167, 0.1875, 0.4167, 0.2083, 0.4167, 0.2083, 0.5, 0.1875, 0.5, 0.2083, 0.5, 0.2292, 0.5, 0.2292, 0.5833, 0.2083, 0.5833, 0.2083, 0.5833, 0.2292, 0.5833, 0.2292, 0.6667, 0.2083, 0.6667, 0.2083, 0.6667, 0.2292, 0.6667, 0.2292, 0.75, 0.2083, 0.75, 0.2083, 0.75, 0.2292, 0.75, 0.2292, 0.8333, 0.2083, 0.8333, 0.2083, 0.8333, 0.2292, 0.8333, 0.2292, 0.9167, 0.2083, 0.9167, 0.2083, 0.9167, 0.2292, 0.9167, 0.2292, 1.0, 0.2083, 1.0, 0.2083, 2.22e-16, 0.2292, 2.22e-16, 0.2292, 0.08333, 0.2083, 0.08333, 0.2083, 0.08333, 0.2292, 0.08333, 0.2292, 0.1667, 0.2083, 0.1667, 0.2083, 0.1667, 0.2292, 0.1667, 0.2292, 0.25, 0.2083, 0.25, 0.2083, 0.25, 0.2292, 0.25, 0.2292, 0.3333, 0.2083, 0.3333, 0.2083, 0.3333, 0.2292, 0.3333, 0.2292, 0.4167, 0.2083, 0.4167, 0.2083, 0.4167, 0.2292, 0.4167, 0.2292, 0.5, 0.2083, 0.5, 0.2292, 0.5, 0.25, 0.5, 0.25, 0.5833, 0.2292, 0.5833, 0.2292, 0.5833, 0.25, 0.5833, 0.25, 0.6667, 0.2292, 0.6667, 0.2292, 0.6667, 0.25, 0.6667, 0.25, 0.75, 0.2292, 0.75, 0.2292, 0.75, 0.25, 0.75, 0.25, 0.8333, 0.2292, 0.8333, 0.2292, 0.8333, 0.25, 0.8333, 0.25, 0.9167, 0.2292, 0.9167, 0.2292, 0.9167, 0.25, 0.9167, 0.25, 1.0, 0.2292, 1.0, 0.2292, 2.22e-16, 0.25, 2.22e-16, 0.25, 0.08333, 0.2292, 0.08333, 0.2292, 0.08333, 0.25, 0.08333, 0.25, 0.1667, 0.2292, 0.1667, 0.2292, 0.1667, 0.25, 0.1667, 0.25, 0.25, 0.2292, 0.25, 0.2292, 0.25, 0.25, 0.25, 0.25, 0.3333, 0.2292, 0.3333, 0.2292, 0.3333, 0.25, 0.3333, 0.25, 0.4167, 0.2292, 0.4167, 0.2292, 0.4167, 0.25, 0.4167, 0.25, 0.5, 0.2292, 0.5, 0.25, 0.5, 0.2708, 0.5, 0.2708, 0.5833, 0.25, 0.5833, 0.25, 0.5833, 0.2708, 0.5833, 0.2708, 0.6667, 0.25, 0.6667, 0.25, 0.6667, 0.2708, 0.6667, 0.2708, 0.75, 0.25, 0.75, 0.25, 0.75, 0.2708, 0.75, 0.2708, 0.8333, 0.25, 0.8333, 0.25, 0.8333, 0.2708, 0.8333, 0.2708, 0.9167, 0.25, 0.9167, 0.25, 0.9167, 0.2708, 0.9167, 0.2708, 1.0, 0.25, 1.0, 0.25, 2.22e-16, 0.2708, 2.22e-16, 0.2708, 0.08333, 0.25, 0.08333, 0.25, 0.08333, 0.2708, 0.08333, 0.2708, 0.1667, 0.25, 0.1667, 0.25, 0.1667, 0.2708, 0.1667, 0.2708, 0.25, 0.25, 0.25, 0.25, 0.25, 0.2708, 0.25, 0.2708, 0.3333, 0.25, 0.3333, 0.25, 0.3333, 0.2708, 0.3333, 0.2708, 0.4167, 0.25, 0.4167, 0.25, 0.4167, 0.2708, 0.4167, 0.2708, 0.5, 0.25, 0.5, 0.2708, 0.5, 0.2917, 0.5, 0.2917, 0.5833, 0.2708, 0.5833, 0.2708, 0.5833, 0.2917, 0.5833, 0.2917, 0.6667, 0.2708, 0.6667, 0.2708, 0.6667, 0.2917, 0.6667, 0.2917, 0.75, 0.2708, 0.75, 0.2708, 0.75, 0.2917, 0.75, 0.2917, 0.8333, 0.2708, 0.8333, 0.2708, 0.8333, 0.2917, 0.8333, 0.2917, 0.9167, 0.2708, 0.9167, 0.2708, 0.9167, 0.2917, 0.9167, 0.2917, 1.0, 0.2708, 1.0, 0.2708, 2.22e-16, 0.2917, 2.22e-16, 0.2917, 0.08333, 0.2708, 0.08333, 0.2708, 0.08333, 0.2917, 0.08333, 0.2917, 0.1667, 0.2708, 0.1667, 0.2708, 0.1667, 0.2917, 0.1667, 0.2917, 0.25, 0.2708, 0.25, 0.2708, 0.25, 0.2917, 0.25, 0.2917, 0.3333, 0.2708, 0.3333, 0.2708, 0.3333, 0.2917, 0.3333, 0.2917, 0.4167, 0.2708, 0.4167, 0.2708, 0.4167, 0.2917, 0.4167, 0.2917, 0.5, 0.2708, 0.5, 0.2917, 0.5, 0.3125, 0.5, 0.3125, 0.5833, 0.2917, 0.5833, 0.2917, 0.5833, 0.3125, 0.5833, 0.3125, 0.6667, 0.2917, 0.6667, 0.2917, 0.6667, 0.3125, 0.6667, 0.3125, 0.75, 0.2917, 0.75, 0.2917, 0.75, 0.3125, 0.75, 0.3125, 0.8333, 0.2917, 0.8333, 0.2917, 0.8333, 0.3125, 0.8333, 0.3125, 0.9167, 0.2917, 0.9167, 0.2917, 0.9167, 0.3125, 0.9167, 0.3125, 1.0, 0.2917, 1.0, 0.2917, 2.22e-16, 0.3125, 2.22e-16, 0.3125, 0.08333, 0.2917, 0.08333, 0.2917, 0.08333, 0.3125, 0.08333, 0.3125, 0.1667, 0.2917, 0.1667, 0.2917, 0.1667, 0.3125, 0.1667, 0.3125, 0.25, 0.2917, 0.25, 0.2917, 0.25, 0.3125, 0.25, 0.3125, 0.3333, 0.2917, 0.3333, 0.2917, 0.3333, 0.3125, 0.3333, 0.3125, 0.4167, 0.2917, 0.4167, 0.2917, 0.4167, 0.3125, 0.4167, 0.3125, 0.5, 0.2917, 0.5, 0.3125, 0.5, 0.3333, 0.5, 0.3333, 0.5833, 0.3125, 0.5833, 0.3125, 0.5833, 0.3333, 0.5833, 0.3333, 0.6667, 0.3125, 0.6667, 0.3125, 0.6667, 0.3333, 0.6667, 0.3333, 0.75, 0.3125, 0.75, 0.3125, 0.75, 0.3333, 0.75, 0.3333, 0.8333, 0.3125, 0.8333, 0.3125, 0.8333, 0.3333, 0.8333, 0.3333, 0.9167, 0.3125, 0.9167, 0.3125, 0.9167, 0.3333, 0.9167, 0.3333, 1.0, 0.3125, 1.0, 0.3125, 2.22e-16, 0.3333, 2.22e-16, 0.3333, 0.08333, 0.3125, 0.08333, 0.3125, 0.08333, 0.3333, 0.08333, 0.3333, 0.1667, 0.3125, 0.1667, 0.3125, 0.1667, 0.3333, 0.1667, 0.3333, 0.25, 0.3125, 0.25, 0.3125, 0.25, 0.3333, 0.25, 0.3333, 0.3333, 0.3125, 0.3333, 0.3125, 0.3333, 0.3333, 0.3333, 0.3333, 0.4167, 0.3125, 0.4167, 0.3125, 0.4167, 0.3333, 0.4167, 0.3333, 0.5, 0.3125, 0.5, 0.3333, 0.5, 0.3542, 0.5, 0.3542, 0.5833, 0.3333, 0.5833, 0.3333, 0.5833, 0.3542, 0.5833, 0.3542, 0.6667, 0.3333, 0.6667, 0.3333, 0.6667, 0.3542, 0.6667, 0.3542, 0.75, 0.3333, 0.75, 0.3333, 0.75, 0.3542, 0.75, 0.3542, 0.8333, 0.3333, 0.8333, 0.3333, 0.8333, 0.3542, 0.8333, 0.3542, 0.9167, 0.3333, 0.9167, 0.3333, 0.9167, 0.3542, 0.9167, 0.3542, 1.0, 0.3333, 1.0, 0.3333, 2.22e-16, 0.3542, 2.22e-16, 0.3542, 0.08333, 0.3333, 0.08333, 0.3333, 0.08333, 0.3542, 0.08333, 0.3542, 0.1667, 0.3333, 0.1667, 0.3333, 0.1667, 0.3542, 0.1667, 0.3542, 0.25, 0.3333, 0.25, 0.3333, 0.25, 0.3542, 0.25, 0.3542, 0.3333, 0.3333, 0.3333, 0.3333, 0.3333, 0.3542, 0.3333, 0.3542, 0.4167, 0.3333, 0.4167, 0.3333, 0.4167, 0.3542, 0.4167, 0.3542, 0.5, 0.3333, 0.5, 0.3542, 0.5, 0.375, 0.5, 0.375, 0.5833, 0.3542, 0.5833, 0.3542, 0.5833, 0.375, 0.5833, 0.375, 0.6667, 0.3542, 0.6667, 0.3542, 0.6667, 0.375, 0.6667, 0.375, 0.75, 0.3542, 0.75, 0.3542, 0.75, 0.375, 0.75, 0.375, 0.8333, 0.3542, 0.8333, 0.3542, 0.8333, 0.375, 0.8333, 0.375, 0.9167, 0.3542, 0.9167, 0.3542, 0.9167, 0.375, 0.9167, 0.375, 1.0, 0.3542, 1.0, 0.3542, 2.22e-16, 0.375, 2.22e-16, 0.375, 0.08333, 0.3542, 0.08333, 0.3542, 0.08333, 0.375, 0.08333, 0.375, 0.1667, 0.3542, 0.1667, 0.3542, 0.1667, 0.375, 0.1667, 0.375, 0.25, 0.3542, 0.25, 0.3542, 0.25, 0.375, 0.25, 0.375, 0.3333, 0.3542, 0.3333, 0.3542, 0.3333, 0.375, 0.3333, 0.375, 0.4167, 0.3542, 0.4167, 0.3542, 0.4167, 0.375, 0.4167, 0.375, 0.5, 0.3542, 0.5, 0.375, 0.5, 0.3958, 0.5, 0.3958, 0.5833, 0.375, 0.5833, 0.375, 0.5833, 0.3958, 0.5833, 0.3958, 0.6667, 0.375, 0.6667, 0.375, 0.6667, 0.3958, 0.6667, 0.3958, 0.75, 0.375, 0.75, 0.375, 0.75, 0.3958, 0.75, 0.3958, 0.8333, 0.375, 0.8333, 0.375, 0.8333, 0.3958, 0.8333, 0.3958, 0.9167, 0.375, 0.9167, 0.375, 0.9167, 0.3958, 0.9167, 0.3958, 1.0, 0.375, 1.0, 0.375, 2.22e-16, 0.3958, 2.22e-16, 0.3958, 0.08333, 0.375, 0.08333, 0.375, 0.08333, 0.3958, 0.08333, 0.3958, 0.1667, 0.375, 0.1667, 0.375, 0.1667, 0.3958, 0.1667, 0.3958, 0.25, 0.375, 0.25, 0.375, 0.25, 0.3958, 0.25, 0.3958, 0.3333, 0.375, 0.3333, 0.375, 0.3333, 0.3958, 0.3333, 0.3958, 0.4167, 0.375, 0.4167, 0.375, 0.4167, 0.3958, 0.4167, 0.3958, 0.5, 0.375, 0.5, 0.3958, 0.5, 0.4167, 0.5, 0.4167, 0.5833, 0.3958, 0.5833, 0.3958, 0.5833, 0.4167, 0.5833, 0.4167, 0.6667, 0.3958, 0.6667, 0.3958, 0.6667, 0.4167, 0.6667, 0.4167, 0.75, 0.3958, 0.75, 0.3958, 0.75, 0.4167, 0.75, 0.4167, 0.8333, 0.3958, 0.8333, 0.3958, 0.8333, 0.4167, 0.8333, 0.4167, 0.9167, 0.3958, 0.9167, 0.3958, 0.9167, 0.4167, 0.9167, 0.4167, 1.0, 0.3958, 1.0, 0.3958, 2.22e-16, 0.4167, 2.22e-16, 0.4167, 0.08333, 0.3958, 0.08333, 0.3958, 0.08333, 0.4167, 0.08333, 0.4167, 0.1667, 0.3958, 0.1667, 0.3958, 0.1667, 0.4167, 0.1667, 0.4167, 0.25, 0.3958, 0.25, 0.3958, 0.25, 0.4167, 0.25, 0.4167, 0.3333, 0.3958, 0.3333, 0.3958, 0.3333, 0.4167, 0.3333, 0.4167, 0.4167, 0.3958, 0.4167, 0.3958, 0.4167, 0.4167, 0.4167, 0.4167, 0.5, 0.3958, 0.5, 0.4167, 0.5, 0.4375, 0.5, 0.4375, 0.5833, 0.4167, 0.5833, 0.4167, 0.5833, 0.4375, 0.5833, 0.4375, 0.6667, 0.4167, 0.6667, 0.4167, 0.6667, 0.4375, 0.6667, 0.4375, 0.75, 0.4167, 0.75, 0.4167, 0.75, 0.4375, 0.75, 0.4375, 0.8333, 0.4167, 0.8333, 0.4167, 0.8333, 0.4375, 0.8333, 0.4375, 0.9167, 0.4167, 0.9167, 0.4167, 0.9167, 0.4375, 0.9167, 0.4375, 1.0, 0.4167, 1.0, 0.4167, 2.22e-16, 0.4375, 2.22e-16, 0.4375, 0.08333, 0.4167, 0.08333, 0.4167, 0.08333, 0.4375, 0.08333, 0.4375, 0.1667, 0.4167, 0.1667, 0.4167, 0.1667, 0.4375, 0.1667, 0.4375, 0.25, 0.4167, 0.25, 0.4167, 0.25, 0.4375, 0.25, 0.4375, 0.3333, 0.4167, 0.3333, 0.4167, 0.3333, 0.4375, 0.3333, 0.4375, 0.4167, 0.4167, 0.4167, 0.4167, 0.4167, 0.4375, 0.4167, 0.4375, 0.5, 0.4167, 0.5, 0.4375, 0.5, 0.4583, 0.5, 0.4583, 0.5833, 0.4375, 0.5833, 0.4375, 0.5833, 0.4583, 0.5833, 0.4583, 0.6667, 0.4375, 0.6667, 0.4375, 0.6667, 0.4583, 0.6667, 0.4583, 0.75, 0.4375, 0.75, 0.4375, 0.75, 0.4583, 0.75, 0.4583, 0.8333, 0.4375, 0.8333, 0.4375, 0.8333, 0.4583, 0.8333, 0.4583, 0.9167, 0.4375, 0.9167, 0.4375, 0.9167, 0.4583, 0.9167, 0.4583, 1.0, 0.4375, 1.0, 0.4375, 2.22e-16, 0.4583, 2.22e-16, 0.4583, 0.08333, 0.4375, 0.08333, 0.4375, 0.08333, 0.4583, 0.08333, 0.4583, 0.1667, 0.4375, 0.1667, 0.4375, 0.1667, 0.4583, 0.1667, 0.4583, 0.25, 0.4375, 0.25, 0.4375, 0.25, 0.4583, 0.25, 0.4583, 0.3333, 0.4375, 0.3333, 0.4375, 0.3333, 0.4583, 0.3333, 0.4583, 0.4167, 0.4375, 0.4167, 0.4375, 0.4167, 0.4583, 0.4167, 0.4583, 0.5, 0.4375, 0.5, 0.4583, 0.5, 0.4792, 0.5, 0.4792, 0.5833, 0.4583, 0.5833, 0.4583, 0.5833, 0.4792, 0.5833, 0.4792, 0.6667, 0.4583, 0.6667, 0.4583, 0.6667, 0.4792, 0.6667, 0.4792, 0.75, 0.4583, 0.75, 0.4583, 0.75, 0.4792, 0.75, 0.4792, 0.8333, 0.4583, 0.8333, 0.4583, 0.8333, 0.4792, 0.8333, 0.4792, 0.9167, 0.4583, 0.9167, 0.4583, 0.9167, 0.4792, 0.9167, 0.4792, 1.0, 0.4583, 1.0, 0.4583, 2.22e-16, 0.4792, 2.22e-16, 0.4792, 0.08333, 0.4583, 0.08333, 0.4583, 0.08333, 0.4792, 0.08333, 0.4792, 0.1667, 0.4583, 0.1667, 0.4583, 0.1667, 0.4792, 0.1667, 0.4792, 0.25, 0.4583, 0.25, 0.4583, 0.25, 0.4792, 0.25, 0.4792, 0.3333, 0.4583, 0.3333, 0.4583, 0.3333, 0.4792, 0.3333, 0.4792, 0.4167, 0.4583, 0.4167, 0.4583, 0.4167, 0.4792, 0.4167, 0.4792, 0.5, 0.4583, 0.5, 0.4792, 0.5, 0.5, 0.5, 0.5, 0.5833, 0.4792, 0.5833, 0.4792, 0.5833, 0.5, 0.5833, 0.5, 0.6667, 0.4792, 0.6667, 0.4792, 0.6667, 0.5, 0.6667, 0.5, 0.75, 0.4792, 0.75, 0.4792, 0.75, 0.5, 0.75, 0.5, 0.8333, 0.4792, 0.8333, 0.4792, 0.8333, 0.5, 0.8333, 0.5, 0.9167, 0.4792, 0.9167, 0.4792, 0.9167, 0.5, 0.9167, 0.5, 1.0, 0.4792, 1.0, 0.4792, 2.22e-16, 0.5, 2.22e-16, 0.5, 0.08333, 0.4792, 0.08333, 0.4792, 0.08333, 0.5, 0.08333, 0.5, 0.1667, 0.4792, 0.1667, 0.4792, 0.1667, 0.5, 0.1667, 0.5, 0.25, 0.4792, 0.25, 0.4792, 0.25, 0.5, 0.25, 0.5, 0.3333, 0.4792, 0.3333, 0.4792, 0.3333, 0.5, 0.3333, 0.5, 0.4167, 0.4792, 0.4167, 0.4792, 0.4167, 0.5, 0.4167, 0.5, 0.5, 0.4792, 0.5])
me_torus.materials.append(mat_rim)
me_torus.use_remesh_preserve_volume = False
me_torus.use_remesh_preserve_attributes = False
me_torus.use_mirror_vertex_groups = False
me_torus.update()

# ---- curves / text
cu_beziercurve = bpy.data.curves.new('BezierCurve', 'CURVE')
cu_beziercurve.dimensions = '3D'
_sp = cu_beziercurve.splines.new('BEZIER'); _sp.bezier_points.add(2)
_sp.bezier_points.foreach_set('co', [-0.2092, 0.1171, -2.945e-08, 0.007896, 0.3718, -1.321e-07, 0.2449, 0.1195, 3.823e-08])
_sp.bezier_points.foreach_set('handle_left', [-0.2825, 0.03409, -2.987e-08, -0.0858, 0.372, -1.005e-07, 0.2086, 0.1482, -1.138e-07])
_sp.bezier_points.foreach_set('handle_right', [-0.1873, 0.1418, -2.932e-08, 0.1016, 0.3716, -1.637e-07, 0.3556, 0.03216, 5.02e-07])
for _p, _l, _r in zip(_sp.bezier_points, ['ALIGNED', 'ALIGNED', 'ALIGNED'], ['ALIGNED', 'ALIGNED', 'ALIGNED']): _p.handle_left_type = _l; _p.handle_right_type = _r
_sp.order_u = 0
_sp.order_v = 0
cu_beziercurve.materials.append(mat_rim)
cu_beziercurve.use_path = True
cu_beziercurve.use_path_clamp = True
cu_beziercurve.bevel_depth = 0.02
cu_beziercurve.fill_mode = 'FULL'
cu_beziercurve_001 = bpy.data.curves.new('BezierCurve.001', 'CURVE')
cu_beziercurve_001.dimensions = '3D'
_sp = cu_beziercurve_001.splines.new('BEZIER'); _sp.bezier_points.add(2)
_sp.bezier_points.foreach_set('co', [-0.2092, 0.1171, -2.945e-08, 0.007896, 0.3718, -1.321e-07, 0.2449, 0.1195, 3.823e-08])
_sp.bezier_points.foreach_set('handle_left', [-0.2825, 0.03409, -2.987e-08, -0.0858, 0.372, -1.005e-07, 0.2086, 0.1482, -1.138e-07])
_sp.bezier_points.foreach_set('handle_right', [-0.1873, 0.1418, -2.932e-08, 0.1016, 0.3716, -1.637e-07, 0.3556, 0.03216, 5.02e-07])
for _p, _l, _r in zip(_sp.bezier_points, ['ALIGNED', 'ALIGNED', 'ALIGNED'], ['ALIGNED', 'ALIGNED', 'ALIGNED']): _p.handle_left_type = _l; _p.handle_right_type = _r
_sp.order_u = 0
_sp.order_v = 0
cu_beziercurve_001.materials.append(mat_rim)
cu_beziercurve_001.use_path = True
cu_beziercurve_001.use_path_clamp = True
cu_beziercurve_001.bevel_depth = 0.02
cu_beziercurve_001.fill_mode = 'FULL'
cu_beziercurve_002 = bpy.data.curves.new('BezierCurve.002', 'CURVE')
cu_beziercurve_002.dimensions = '3D'
_sp = cu_beziercurve_002.splines.new('BEZIER'); _sp.bezier_points.add(2)
_sp.bezier_points.foreach_set('co', [-0.2092, 0.1171, -2.945e-08, 0.007896, 0.3718, -1.321e-07, 0.2449, 0.1195, 3.823e-08])
_sp.bezier_points.foreach_set('handle_left', [-0.2825, 0.03409, -2.987e-08, -0.0858, 0.372, -1.005e-07, 0.2086, 0.1482, -1.138e-07])
_sp.bezier_points.foreach_set('handle_right', [-0.1873, 0.1418, -2.932e-08, 0.1016, 0.3716, -1.637e-07, 0.3556, 0.03216, 5.02e-07])
for _p, _l, _r in zip(_sp.bezier_points, ['ALIGNED', 'ALIGNED', 'ALIGNED'], ['ALIGNED', 'ALIGNED', 'ALIGNED']): _p.handle_left_type = _l; _p.handle_right_type = _r
_sp.order_u = 0
_sp.order_v = 0
cu_beziercurve_002.materials.append(mat_rim)
cu_beziercurve_002.use_path = True
cu_beziercurve_002.use_path_clamp = True
cu_beziercurve_002.bevel_depth = 0.02
cu_beziercurve_002.fill_mode = 'FULL'
cu_beziercurve_003 = bpy.data.curves.new('BezierCurve.003', 'CURVE')
cu_beziercurve_003.dimensions = '3D'
_sp = cu_beziercurve_003.splines.new('BEZIER'); _sp.bezier_points.add(2)
_sp.bezier_points.foreach_set('co', [-0.2092, 0.1171, -2.945e-08, 0.007896, 0.3718, -1.321e-07, 0.2449, 0.1195, 3.823e-08])
_sp.bezier_points.foreach_set('handle_left', [-0.2825, 0.03409, -2.987e-08, -0.0858, 0.372, -1.005e-07, 0.2086, 0.1482, -1.138e-07])
_sp.bezier_points.foreach_set('handle_right', [-0.1873, 0.1418, -2.932e-08, 0.1016, 0.3716, -1.637e-07, 0.3556, 0.03216, 5.02e-07])
for _p, _l, _r in zip(_sp.bezier_points, ['ALIGNED', 'ALIGNED', 'ALIGNED'], ['ALIGNED', 'ALIGNED', 'ALIGNED']): _p.handle_left_type = _l; _p.handle_right_type = _r
_sp.order_u = 0
_sp.order_v = 0
cu_beziercurve_003.materials.append(mat_rim)
cu_beziercurve_003.use_path = True
cu_beziercurve_003.use_path_clamp = True
cu_beziercurve_003.bevel_depth = 0.02
cu_beziercurve_003.fill_mode = 'FULL'
cu_beziercurve_004 = bpy.data.curves.new('BezierCurve.004', 'CURVE')
cu_beziercurve_004.dimensions = '3D'
_sp = cu_beziercurve_004.splines.new('BEZIER'); _sp.bezier_points.add(2)
_sp.bezier_points.foreach_set('co', [-0.2092, 0.1171, -2.945e-08, 0.007896, 0.3718, -1.321e-07, 0.2449, 0.1195, 3.823e-08])
_sp.bezier_points.foreach_set('handle_left', [-0.2825, 0.03409, -2.987e-08, -0.0858, 0.372, -1.005e-07, 0.2086, 0.1482, -1.138e-07])
_sp.bezier_points.foreach_set('handle_right', [-0.1873, 0.1418, -2.932e-08, 0.1016, 0.3716, -1.637e-07, 0.3556, 0.03216, 5.02e-07])
for _p, _l, _r in zip(_sp.bezier_points, ['ALIGNED', 'ALIGNED', 'ALIGNED'], ['ALIGNED', 'ALIGNED', 'ALIGNED']): _p.handle_left_type = _l; _p.handle_right_type = _r
_sp.order_u = 0
_sp.order_v = 0
cu_beziercurve_004.materials.append(mat_rim)
cu_beziercurve_004.use_path = True
cu_beziercurve_004.use_path_clamp = True
cu_beziercurve_004.bevel_depth = 0.02
cu_beziercurve_004.fill_mode = 'FULL'
cu_beziercurve_005 = bpy.data.curves.new('BezierCurve.005', 'CURVE')
cu_beziercurve_005.dimensions = '3D'
_sp = cu_beziercurve_005.splines.new('BEZIER'); _sp.bezier_points.add(2)
_sp.bezier_points.foreach_set('co', [-0.2092, 0.1171, -2.945e-08, 0.007896, 0.3718, -1.321e-07, 0.2449, 0.1195, 3.823e-08])
_sp.bezier_points.foreach_set('handle_left', [-0.2825, 0.03409, -2.987e-08, -0.0858, 0.372, -1.005e-07, 0.2086, 0.1482, -1.138e-07])
_sp.bezier_points.foreach_set('handle_right', [-0.1873, 0.1418, -2.932e-08, 0.1016, 0.3716, -1.637e-07, 0.3556, 0.03216, 5.02e-07])
for _p, _l, _r in zip(_sp.bezier_points, ['ALIGNED', 'ALIGNED', 'ALIGNED'], ['ALIGNED', 'ALIGNED', 'ALIGNED']): _p.handle_left_type = _l; _p.handle_right_type = _r
_sp.order_u = 0
_sp.order_v = 0
cu_beziercurve_005.materials.append(mat_rim)
cu_beziercurve_005.use_path = True
cu_beziercurve_005.use_path_clamp = True
cu_beziercurve_005.bevel_depth = 0.02
cu_beziercurve_005.fill_mode = 'FULL'
cu_beziercurve_006 = bpy.data.curves.new('BezierCurve.006', 'CURVE')
cu_beziercurve_006.dimensions = '3D'
_sp = cu_beziercurve_006.splines.new('BEZIER'); _sp.bezier_points.add(2)
_sp.bezier_points.foreach_set('co', [-0.2092, 0.1171, -2.945e-08, 0.007896, 0.3718, -1.321e-07, 0.2449, 0.1195, 3.823e-08])
_sp.bezier_points.foreach_set('handle_left', [-0.2825, 0.03409, -2.987e-08, -0.0858, 0.372, -1.005e-07, 0.2086, 0.1482, -1.138e-07])
_sp.bezier_points.foreach_set('handle_right', [-0.1873, 0.1418, -2.932e-08, 0.1016, 0.3716, -1.637e-07, 0.3556, 0.03216, 5.02e-07])
for _p, _l, _r in zip(_sp.bezier_points, ['ALIGNED', 'ALIGNED', 'ALIGNED'], ['ALIGNED', 'ALIGNED', 'ALIGNED']): _p.handle_left_type = _l; _p.handle_right_type = _r
_sp.order_u = 0
_sp.order_v = 0
cu_beziercurve_006.materials.append(mat_rim)
cu_beziercurve_006.use_path = True
cu_beziercurve_006.use_path_clamp = True
cu_beziercurve_006.bevel_depth = 0.02
cu_beziercurve_006.fill_mode = 'FULL'
cu_beziercurve_007 = bpy.data.curves.new('BezierCurve.007', 'CURVE')
cu_beziercurve_007.dimensions = '3D'
_sp = cu_beziercurve_007.splines.new('BEZIER'); _sp.bezier_points.add(2)
_sp.bezier_points.foreach_set('co', [-0.2092, 0.1171, -2.945e-08, 0.007896, 0.3718, -1.321e-07, 0.2449, 0.1195, 3.823e-08])
_sp.bezier_points.foreach_set('handle_left', [-0.2825, 0.03409, -2.987e-08, -0.0858, 0.372, -1.005e-07, 0.2086, 0.1482, -1.138e-07])
_sp.bezier_points.foreach_set('handle_right', [-0.1873, 0.1418, -2.932e-08, 0.1016, 0.3716, -1.637e-07, 0.3556, 0.03216, 5.02e-07])
for _p, _l, _r in zip(_sp.bezier_points, ['ALIGNED', 'ALIGNED', 'ALIGNED'], ['ALIGNED', 'ALIGNED', 'ALIGNED']): _p.handle_left_type = _l; _p.handle_right_type = _r
_sp.order_u = 0
_sp.order_v = 0
cu_beziercurve_007.materials.append(mat_rim)
cu_beziercurve_007.use_path = True
cu_beziercurve_007.use_path_clamp = True
cu_beziercurve_007.bevel_depth = 0.02
cu_beziercurve_007.fill_mode = 'FULL'
cu_beziercurve_008 = bpy.data.curves.new('BezierCurve.008', 'CURVE')
cu_beziercurve_008.dimensions = '3D'
_sp = cu_beziercurve_008.splines.new('BEZIER'); _sp.bezier_points.add(4)
_sp.bezier_points.foreach_set('co', [-1.927, -0.2916, -0.8997, -1.464, 0.9523, -0.7521, -1.17, 1.499, -0.1854, -0.4582, 0.9503, -0.3279, 0.01504, -0.2786, -1.218e-08])
_sp.bezier_points.foreach_set('handle_left', [-2.096, -0.2869, -0.8997, -1.661, 0.4506, -0.6524, -1.512, 1.498, -0.3168, -0.517, 1.129, -0.3661, -0.1203, -0.2786, -1.218e-08])
_sp.bezier_points.foreach_set('handle_right', [-1.801, -0.295, -0.8997, -1.416, 1.076, -0.7767, -0.6834, 1.499, 0.001344, -0.2812, 0.4118, -0.2126, 0.1224, -0.2786, -1.218e-08])
for _p, _l, _r in zip(_sp.bezier_points, ['ALIGNED', 'ALIGNED', 'ALIGNED', 'ALIGNED', 'ALIGNED'], ['ALIGNED', 'ALIGNED', 'ALIGNED', 'ALIGNED', 'ALIGNED']): _p.handle_left_type = _l; _p.handle_right_type = _r
_sp.order_u = 0
_sp.order_v = 0
_sp = cu_beziercurve_008.splines.new('BEZIER'); _sp.bezier_points.add(3)
_sp.bezier_points.foreach_set('co', [-2.139, 2.13, -0.4384, -1.133, 1.526, -0.174, -0.3554, 2.13, 0.3212, -1.283, 2.87, -0.01231])
_sp.bezier_points.foreach_set('handle_left', [-2.173, 2.149, -0.4519, -1.152, 1.486, -0.1769, -0.3123, 2.104, 0.3368, -1.256, 2.905, -0.01021])
_sp.bezier_points.foreach_set('handle_right', [-1.961, 2.035, -0.3687, -1.095, 1.605, -0.1681, -0.5772, 2.266, 0.2406, -1.391, 2.731, -0.02068])
for _p, _l, _r in zip(_sp.bezier_points, ['ALIGNED', 'ALIGNED', 'ALIGNED', 'ALIGNED'], ['ALIGNED', 'ALIGNED', 'ALIGNED', 'ALIGNED']): _p.handle_left_type = _l; _p.handle_right_type = _r
_sp.order_u = 0
_sp.order_v = 0
_sp.use_cyclic_u = True
_sp = cu_beziercurve_008.splines.new('BEZIER'); _sp.bezier_points.add(3)
_sp.bezier_points.foreach_set('co', [-2.356, 3.465, -0.1312, -1.283, 2.861, -0.01231, -0.5729, 3.465, 0.6284, -1.545, 4.205, 0.4255])
_sp.bezier_points.foreach_set('handle_left', [-2.391, 3.484, -0.1447, -1.302, 2.821, -0.01529, -0.5298, 3.439, 0.644, -1.518, 4.24, 0.4276])
_sp.bezier_points.foreach_set('handle_right', [-2.178, 3.37, -0.06149, -1.245, 2.94, -0.006424, -0.7946, 3.601, 0.5478, -1.652, 4.066, 0.4171])
for _p, _l, _r in zip(_sp.bezier_points, ['ALIGNED', 'ALIGNED', 'ALIGNED', 'ALIGNED'], ['ALIGNED', 'ALIGNED', 'ALIGNED', 'ALIGNED']): _p.handle_left_type = _l; _p.handle_right_type = _r
_sp.order_u = 0
_sp.order_v = 0
_sp.use_cyclic_u = True
_sp = cu_beziercurve_008.splines.new('BEZIER'); _sp.bezier_points.add(3)
_sp.bezier_points.foreach_set('co', [-2.152, 4.719, 0.4382, -1.545, 4.115, 0.4255, -0.8809, 4.719, 1.023, -1.781, 5.459, 0.8978])
_sp.bezier_points.foreach_set('handle_left', [-2.187, 4.738, 0.4247, -1.564, 4.075, 0.4225, -0.8378, 4.693, 1.039, -1.754, 5.494, 0.8999])
_sp.bezier_points.foreach_set('handle_right', [-1.974, 4.624, 0.5079, -1.507, 4.193, 0.4314, -1.103, 4.855, 0.9426, -1.889, 5.319, 0.8894])
for _p, _l, _r in zip(_sp.bezier_points, ['ALIGNED', 'ALIGNED', 'ALIGNED', 'ALIGNED'], ['ALIGNED', 'ALIGNED', 'ALIGNED', 'ALIGNED']): _p.handle_left_type = _l; _p.handle_right_type = _r
_sp.order_u = 0
_sp.order_v = 0
_sp.use_cyclic_u = True
cu_beziercurve_008.materials.append(mat_rim_rope)
cu_beziercurve_008.use_path = True
cu_beziercurve_008.use_path_clamp = True
cu_beziercurve_008.bevel_depth = 0.02
cu_beziercurve_008.fill_mode = 'FULL'
cu_beziercurve_009 = bpy.data.curves.new('BezierCurve.009', 'CURVE')
cu_beziercurve_009.dimensions = '3D'
_sp = cu_beziercurve_009.splines.new('BEZIER'); _sp.bezier_points.add(4)
_sp.bezier_points.foreach_set('co', [-1.927, -0.2916, -0.8997, -1.464, 0.9523, -0.7521, -1.17, 1.499, -0.1854, -0.4582, 0.9503, -0.3279, 0.01504, -0.2786, -1.218e-08])
_sp.bezier_points.foreach_set('handle_left', [-2.096, -0.2869, -0.8997, -1.661, 0.4506, -0.6524, -1.512, 1.498, -0.3168, -0.517, 1.129, -0.3661, -0.1203, -0.2786, -1.218e-08])
_sp.bezier_points.foreach_set('handle_right', [-1.801, -0.295, -0.8997, -1.416, 1.076, -0.7767, -0.6834, 1.499, 0.001344, -0.2812, 0.4118, -0.2126, 0.1224, -0.2786, -1.218e-08])
for _p, _l, _r in zip(_sp.bezier_points, ['ALIGNED', 'ALIGNED', 'ALIGNED', 'ALIGNED', 'ALIGNED'], ['ALIGNED', 'ALIGNED', 'ALIGNED', 'ALIGNED', 'ALIGNED']): _p.handle_left_type = _l; _p.handle_right_type = _r
_sp.order_u = 0
_sp.order_v = 0
_sp = cu_beziercurve_009.splines.new('BEZIER'); _sp.bezier_points.add(3)
_sp.bezier_points.foreach_set('co', [-2.139, 2.13, -0.4384, -1.133, 1.526, -0.174, -0.3554, 2.13, 0.3212, -1.283, 2.87, -0.01231])
_sp.bezier_points.foreach_set('handle_left', [-2.173, 2.149, -0.4519, -1.152, 1.486, -0.1769, -0.3123, 2.104, 0.3368, -1.256, 2.905, -0.01021])
_sp.bezier_points.foreach_set('handle_right', [-1.961, 2.035, -0.3687, -1.095, 1.605, -0.1681, -0.5772, 2.266, 0.2406, -1.391, 2.731, -0.02068])
for _p, _l, _r in zip(_sp.bezier_points, ['ALIGNED', 'ALIGNED', 'ALIGNED', 'ALIGNED'], ['ALIGNED', 'ALIGNED', 'ALIGNED', 'ALIGNED']): _p.handle_left_type = _l; _p.handle_right_type = _r
_sp.order_u = 0
_sp.order_v = 0
_sp.use_cyclic_u = True
_sp = cu_beziercurve_009.splines.new('BEZIER'); _sp.bezier_points.add(3)
_sp.bezier_points.foreach_set('co', [-2.356, 3.465, -0.1312, -1.283, 2.861, -0.01231, -0.5729, 3.465, 0.6284, -1.545, 4.205, 0.4255])
_sp.bezier_points.foreach_set('handle_left', [-2.391, 3.484, -0.1447, -1.302, 2.821, -0.01529, -0.5298, 3.439, 0.644, -1.518, 4.24, 0.4276])
_sp.bezier_points.foreach_set('handle_right', [-2.178, 3.37, -0.06149, -1.245, 2.94, -0.006424, -0.7946, 3.601, 0.5478, -1.652, 4.066, 0.4171])
for _p, _l, _r in zip(_sp.bezier_points, ['ALIGNED', 'ALIGNED', 'ALIGNED', 'ALIGNED'], ['ALIGNED', 'ALIGNED', 'ALIGNED', 'ALIGNED']): _p.handle_left_type = _l; _p.handle_right_type = _r
_sp.order_u = 0
_sp.order_v = 0
_sp.use_cyclic_u = True
_sp = cu_beziercurve_009.splines.new('BEZIER'); _sp.bezier_points.add(3)
_sp.bezier_points.foreach_set('co', [-2.152, 4.719, 0.4382, -1.545, 4.115, 0.4255, -0.8809, 4.719, 1.023, -1.781, 5.459, 0.8978])
_sp.bezier_points.foreach_set('handle_left', [-2.187, 4.738, 0.4247, -1.564, 4.075, 0.4225, -0.8378, 4.693, 1.039, -1.754, 5.494, 0.8999])
_sp.bezier_points.foreach_set('handle_right', [-1.974, 4.624, 0.5079, -1.507, 4.193, 0.4314, -1.103, 4.855, 0.9426, -1.889, 5.319, 0.8894])
for _p, _l, _r in zip(_sp.bezier_points, ['ALIGNED', 'ALIGNED', 'ALIGNED', 'ALIGNED'], ['ALIGNED', 'ALIGNED', 'ALIGNED', 'ALIGNED']): _p.handle_left_type = _l; _p.handle_right_type = _r
_sp.order_u = 0
_sp.order_v = 0
_sp.use_cyclic_u = True
cu_beziercurve_009.materials.append(mat_rim_rope)
cu_beziercurve_009.use_path = True
cu_beziercurve_009.use_path_clamp = True
cu_beziercurve_009.bevel_depth = 0.02
cu_beziercurve_009.fill_mode = 'FULL'

# ---- objects
ob_backboard = bpy.data.objects.new('Backboard', me_cube)
ob_light = bpy.data.objects.new('Light', light_light)
ob_camera = bpy.data.objects.new('Camera', cam_camera)
ob_rim = bpy.data.objects.new('Rim', me_torus)
ob_rim_ring = bpy.data.objects.new('Rim Ring', cu_beziercurve)
ob_rim_ring_001 = bpy.data.objects.new('Rim Ring.001', cu_beziercurve_001)
ob_rim_ring_002 = bpy.data.objects.new('Rim Ring.002', cu_beziercurve_002)
ob_rim_ring_003 = bpy.data.objects.new('Rim Ring.003', cu_beziercurve_003)
ob_rim_ring_004 = bpy.data.objects.new('Rim Ring.004', cu_beziercurve_004)
ob_rim_ring_005 = bpy.data.objects.new('Rim Ring.005', cu_beziercurve_005)
ob_rim_ring_006 = bpy.data.objects.new('Rim Ring.006', cu_beziercurve_006)
ob_rim_ring_007 = bpy.data.objects.new('Rim Ring.007', cu_beziercurve_007)
ob_rim_rope_001 = bpy.data.objects.new('Rim Rope.001', cu_beziercurve_008)
ob_rim_rope_002 = bpy.data.objects.new('Rim Rope.002', cu_beziercurve_008)
ob_rim_rope_003 = bpy.data.objects.new('Rim Rope.003', cu_beziercurve_008)
ob_rim_rope_004 = bpy.data.objects.new('Rim Rope.004', cu_beziercurve_008)
ob_rim_rope_005 = bpy.data.objects.new('Rim Rope.005', cu_beziercurve_008)
ob_rim_rope_006 = bpy.data.objects.new('Rim Rope.006', cu_beziercurve_008)
ob_rim_rope_007 = bpy.data.objects.new('Rim Rope.007', cu_beziercurve_008)
ob_rim_rope_000 = bpy.data.objects.new('Rim Rope.000', cu_beziercurve_009)

# ---- transforms, parenting, visibility, modifiers, constraints
ob_backboard.location = (0.0, 0.0, 1.788)
ob_backboard.scale = (0.04754, 0.915, 0.555)
ob_backboard.lock_rotations_4d = False
ob_backboard.empty_display_type = 'ARROWS'
ob_backboard.lineart.crease_threshold = 0.0
ob_light.location = (2.849, 3.335, 3.272)
ob_light.rotation_euler = (0.6503, 0.05522, 1.866)
ob_light.lock_rotations_4d = False
ob_light.empty_display_type = 'ARROWS'
ob_light.color = (0.0, 0.0, 0.0, 0.0)
ob_light.lineart.crease_threshold = 0.0
ob_camera.location = (7.359, -11.23, 4.958)
ob_camera.rotation_euler = (1.109, 0.0, 0.8149)
ob_camera.lock_rotations_4d = False
ob_camera.empty_display_type = 'ARROWS'
ob_camera.color = (0.0, 0.0, 0.0, 0.0)
ob_camera.display_type = 'WIRE'
ob_camera.lineart.crease_threshold = 0.0
ob_rim.location = (0.3256, 0.0, 1.399)
ob_rim.scale = (0.2286, 0.2286, 0.4121)
ob_rim.lineart.crease_threshold = 0.0
ob_rim_ring.location = (0.101, 0.0, 1.399)
ob_rim_ring.rotation_euler = (-1.571, -0.0, 1.571)
ob_rim_ring.scale = (0.09924, 0.09924, 0.09924)
ob_rim_ring.lineart.crease_threshold = 0.0
ob_rim_ring_001.location = (0.1668, 0.1588, 1.399)
ob_rim_ring_001.rotation_euler = (-1.571, -0.0, 0.7854)
ob_rim_ring_001.scale = (0.09924, 0.09924, 0.09924)
ob_rim_ring_001.lineart.crease_threshold = 0.0
ob_rim_ring_002.location = (0.3256, 0.2246, 1.399)
ob_rim_ring_002.rotation_euler = (-1.571, -0.0, 5.96e-08)
ob_rim_ring_002.scale = (0.09924, 0.09924, 0.09924)
ob_rim_ring_002.lineart.crease_threshold = 0.0
ob_rim_ring_003.location = (0.4845, 0.1588, 1.399)
ob_rim_ring_003.rotation_euler = (-1.571, -0.0, -0.7854)
ob_rim_ring_003.scale = (0.09924, 0.09924, 0.09924)
ob_rim_ring_003.lineart.crease_threshold = 0.0
ob_rim_ring_004.location = (0.5503, 0.0, 1.399)
ob_rim_ring_004.rotation_euler = (-1.571, -0.0, -1.571)
ob_rim_ring_004.scale = (0.09924, 0.09924, 0.09924)
ob_rim_ring_004.lineart.crease_threshold = 0.0
ob_rim_ring_005.location = (0.4845, -0.1588, 1.399)
ob_rim_ring_005.rotation_euler = (-1.571, -0.0, -2.356)
ob_rim_ring_005.scale = (0.09924, 0.09924, 0.09924)
ob_rim_ring_005.lineart.crease_threshold = 0.0
ob_rim_ring_006.location = (0.3256, -0.2246, 1.399)
ob_rim_ring_006.rotation_euler = (-1.571, 0.0, -3.142)
ob_rim_ring_006.scale = (0.09924, 0.09924, 0.09924)
ob_rim_ring_006.lineart.crease_threshold = 0.0
ob_rim_ring_007.location = (0.1668, -0.1588, 1.399)
ob_rim_ring_007.rotation_euler = (-1.571, -0.0, -3.927)
ob_rim_ring_007.scale = (0.09924, 0.09924, 0.09924)
ob_rim_ring_007.lineart.crease_threshold = 0.0
ob_rim_rope_001.location = (0.3256, 0.2302, 1.343)
ob_rim_rope_001.rotation_euler = (-1.571, -0.0, 2.288)
ob_rim_rope_001.scale = (0.08276, 0.08276, 0.08276)
ob_rim_rope_001.lineart.crease_threshold = 0.0
ob_rim_rope_002.location = (0.4884, 0.1628, 1.343)
ob_rim_rope_002.rotation_euler = (-1.571, -0.0, 1.502)
ob_rim_rope_002.scale = (0.08276, 0.08276, 0.08276)
ob_rim_rope_002.lineart.crease_threshold = 0.0
ob_rim_rope_003.location = (0.5559, -1.49e-08, 1.343)
ob_rim_rope_003.rotation_euler = (-1.571, -0.0, 0.7171)
ob_rim_rope_003.scale = (0.08276, 0.08276, 0.08276)
ob_rim_rope_003.lineart.crease_threshold = 0.0
ob_rim_rope_004.location = (0.4884, -0.1628, 1.343)
ob_rim_rope_004.rotation_euler = (-1.571, -0.0, -0.06833)
ob_rim_rope_004.scale = (0.08276, 0.08276, 0.08276)
ob_rim_rope_004.lineart.crease_threshold = 0.0
ob_rim_rope_005.location = (0.3256, -0.2302, 1.343)
ob_rim_rope_005.rotation_euler = (-1.571, -0.0, -0.8537)
ob_rim_rope_005.scale = (0.08276, 0.08276, 0.08276)
ob_rim_rope_005.lineart.crease_threshold = 0.0
ob_rim_rope_006.location = (0.1628, -0.1628, 1.343)
ob_rim_rope_006.rotation_euler = (-1.571, -0.0, -1.639)
ob_rim_rope_006.scale = (0.08276, 0.08276, 0.08276)
ob_rim_rope_006.lineart.crease_threshold = 0.0
ob_rim_rope_007.location = (0.09539, 2.98e-08, 1.343)
ob_rim_rope_007.rotation_euler = (-1.571, 0.0, -2.425)
ob_rim_rope_007.scale = (0.08276, 0.08276, 0.08276)
ob_rim_rope_007.lineart.crease_threshold = 0.0
ob_rim_rope_000.location = (0.1628, 0.1628, 1.343)
ob_rim_rope_000.rotation_euler = (-1.571, -0.0, 3.073)
ob_rim_rope_000.scale = (0.08276, 0.08276, 0.08276)
ob_rim_rope_000.lineart.crease_threshold = 0.0

# ---- collection membership
col_collection.objects.link(ob_backboard)
col_collection.objects.link(ob_light)
col_collection.objects.link(ob_camera)
col_collection.objects.link(ob_rim)
col_collection.objects.link(ob_rim_ring)
col_collection.objects.link(ob_rim_ring_001)
col_collection.objects.link(ob_rim_ring_002)
col_collection.objects.link(ob_rim_ring_003)
col_collection.objects.link(ob_rim_ring_004)
col_collection.objects.link(ob_rim_ring_005)
col_collection.objects.link(ob_rim_ring_006)
col_collection.objects.link(ob_rim_ring_007)
col_collection.objects.link(ob_rim_rope_001)
col_collection.objects.link(ob_rim_rope_002)
col_collection.objects.link(ob_rim_rope_003)
col_collection.objects.link(ob_rim_rope_004)
col_collection.objects.link(ob_rim_rope_005)
col_collection.objects.link(ob_rim_rope_006)
col_collection.objects.link(ob_rim_rope_007)
col_collection.objects.link(ob_rim_rope_000)

# ---- scene / render settings (as saved in the file)
scene.camera = ob_camera
scene.frame_start = 1; scene.frame_end = 250; scene.frame_set(1)
scene.render.engine = 'BLENDER_EEVEE_NEXT'
scene.cycles.use_denoising = False
scene.cycles.samples = 512
scene.cycles.sampling_pattern = 'TABULATED_SOBOL'
scene.cycles.use_adaptive_sampling = False
scene.cycles.use_light_tree = False
scene.eevee.taa_samples = 64
scene.eevee.use_gtao = True
scene.eevee.use_raytracing = True
scene.view_settings.view_transform = 'Filmic'
bpy.context.view_layer.update()
